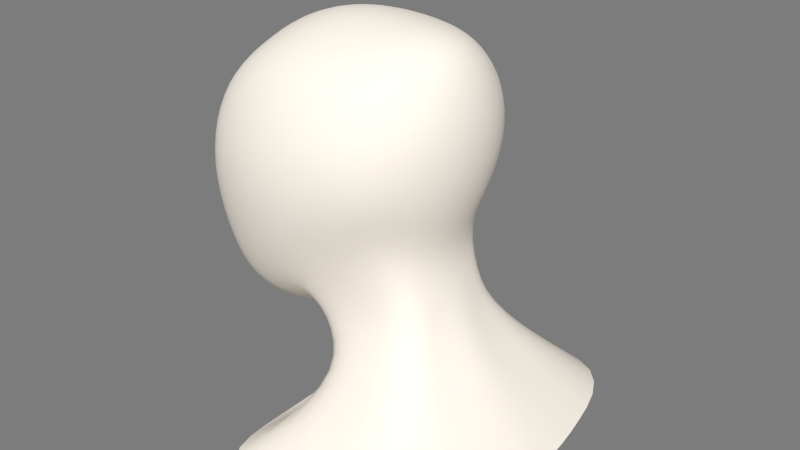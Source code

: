 # Source: Head.blend  (saved by Blender 2.71.0; exported with 4.5.12 LTS)
import bpy
from mathutils import Matrix  # noqa: F401  (used for matrix-valued properties, if any)

bpy.ops.wm.read_factory_settings(use_empty=True)
scene = bpy.context.scene
scene.name = 'Scene'

# ---- collections
col_collection_10 = bpy.data.collections.new('Collection 10'); scene.collection.children.link(col_collection_10)

# ---- materials (node trees are filled in below, after node groups)
mat_head = bpy.data.materials.new('Head')
mat_head.alpha_threshold = 0.0
mat_head.diffuse_color = (1.0, 0.9322, 0.8372, 1.0)
mat_head.roughness = 0.5
mat_head.line_color = (0.0, 0.0, 0.0, 1.0)

# ---- material node trees

# ---- world
world_world = bpy.data.worlds.new('World'); scene.world = world_world
world_world.color = (0.2016, 0.2016, 0.2016)
world_world.use_sun_shadow = False
world_world.sun_shadow_jitter_overblur = 0.0
world_world.cycles.sampling_method = 'MANUAL'
world_world.cycles.sample_map_resolution = 256

# ---- meshes
me_head = bpy.data.meshes.new('Head')
me_head.from_pydata([(1.067, -0.7538, 0.7191), (1.109, -0.6367, 0.7527), (1.002, -0.7245, 0.8261), (1.012, -0.8548, 0.6908), (1.123, -0.7828, 0.598), (1.17, -0.6599, 0.6311), (1.039, -0.614, 0.8618), (0.9577, -0.8167, 0.7934), (1.062, -0.8908, 0.5704), (0.7865, -0.1758, -1.716), (0.9149, -0.1767, -1.585), (0.7876, -0.2939, -1.747), (0.6525, -0.1749, -1.83), (0.7782, -0.06608, -1.703), (0.9079, -0.06052, -1.568), (0.9145, -0.2958, -1.616), (0.6537, -0.2946, -1.862), (0.6452, -0.06538, -1.816), (0.2555, -0.1726, -2.057), (0.3852, -0.1732, -2.001), (0.2557, -0.2992, -2.094), (0.1273, -0.1723, -2.091), (0.2531, -0.05683, -2.037), (0.3814, -0.05899, -1.983), (0.3856, -0.298, -2.037), (0.1274, -0.3, -2.128), (0.1262, -0.05546, -2.07), (0.7686, -0.6512, -1.801), (0.8846, -0.6468, -1.676), (0.7625, -0.7563, -1.774), (0.6417, -0.6595, -1.911), (0.7764, -0.5361, -1.8), (0.898, -0.5351, -1.67), (0.8692, -0.7443, -1.662), (0.64, -0.7687, -1.878), (0.6461, -0.5416, -1.915), (0.2532, -0.6822, -2.135), (0.3811, -0.6764, -2.08), (0.2538, -0.7969, -2.095), (0.1264, -0.6858, -2.169), (0.2538, -0.5589, -2.145), (0.3823, -0.5544, -2.089), (0.3815, -0.7898, -2.041), (0.1267, -0.8013, -2.128), (0.1266, -0.5617, -2.18), (0.7164, 0.8725, 1.238), (0.6946, 0.9949, 1.21), (0.608, 0.8985, 1.287), (0.7434, 0.7383, 1.254), (0.8156, 0.8517, 1.182), (0.7875, 0.9627, 1.161), (0.59, 1.03, 1.255), (0.6312, 0.7562, 1.305), (0.8471, 0.7256, 1.195), (0.8065, 0.3119, 1.262), (0.7913, 0.4546, 1.265), (0.6871, 0.3164, 1.32), (0.8159, 0.171, 1.255), (0.9169, 0.31, 1.195), (0.9002, 0.4509, 1.2), (0.6734, 0.4618, 1.32), (0.6956, 0.1741, 1.315), (0.9271, 0.1697, 1.185), (0.2507, 0.9559, 1.391), (0.2426, 1.104, 1.354), (0.1259, 0.9634, 1.409), (0.261, 0.7981, 1.414), (0.3734, 0.9428, 1.364), (0.3615, 1.087, 1.328), (0.1218, 1.113, 1.371), (0.1311, 0.8039, 1.433), (0.3885, 0.7884, 1.386), (1.127, -0.6978, -1.229), (1.164, -0.5801, -1.205), (1.176, -0.7288, -1.058), (1.076, -0.8019, -1.258), (1.064, -0.6702, -1.39), (1.093, -0.5572, -1.371), (1.22, -0.6065, -1.032), (1.117, -0.8381, -1.091), (1.024, -0.7668, -1.406), (1.267, -0.81, -0.5145), (1.323, -0.6774, -0.4858), (1.279, -0.8274, -0.3339), (1.196, -0.9295, -0.5482), (1.246, -0.7871, -0.6971), (1.298, -0.6572, -0.6696), (1.336, -0.6929, -0.304), (1.206, -0.9488, -0.3675), (1.177, -0.9038, -0.7307), (1.245, -0.8378, 0.1707), (1.3, -0.7039, 0.2032), (1.212, -0.8266, 0.3224), (1.174, -0.9581, 0.1392), (1.268, -0.8418, 0.0103), (1.325, -0.7066, 0.04221), (1.265, -0.6951, 0.3553), (1.144, -0.9441, 0.2922), (1.195, -0.9637, -0.02224), (1.068, 0.8842, -0.6167), (1.005, 0.9974, -0.5711), (1.129, 0.911, -0.4639), (1.118, 0.7613, -0.6754), (1.002, 0.8652, -0.7714), (0.9451, 0.9754, -0.7226), (1.061, 1.028, -0.4218), (1.183, 0.7841, -0.5181), (1.048, 0.7454, -0.8338), (1.209, 0.3511, -0.8812), (1.188, 0.4926, -0.8111), (1.283, 0.3592, -0.7115), (1.221, 0.2086, -0.9503), (1.128, 0.3477, -1.051), (1.111, 0.4846, -0.9763), (1.259, 0.506, -0.6455), (1.299, 0.2113, -0.7757), (1.133, 0.2094, -1.129), (1.222, -0.1998, -1.109), (1.227, -0.06791, -1.066), (1.294, -0.2123, -0.9347), (1.209, -0.3284, -1.148), (1.135, -0.1884, -1.279), (1.135, -0.05996, -1.243), (1.304, -0.07552, -0.8886), (1.276, -0.3458, -0.974), (1.127, -0.3132, -1.315), (1.428, 0.3744, -0.2116), (1.399, 0.5341, -0.161), (1.445, 0.3744, -0.04996), (1.445, 0.2132, -0.2618), (1.395, 0.3724, -0.376), (1.367, 0.5288, -0.3195), (1.415, 0.5364, -0.005479), (1.463, 0.2108, -0.09446), (1.412, 0.2146, -0.4317), (1.429, -0.2492, -0.3917), (1.445, -0.09996, -0.3527), (1.446, -0.2586, -0.2115), (1.402, -0.3947, -0.4266), (1.397, -0.2378, -0.5739), (1.413, -0.09173, -0.5318), (1.463, -0.1071, -0.1759), (1.418, -0.4063, -0.2444), (1.373, -0.3802, -0.6108), (1.403, 0.3689, 0.4121), (1.374, 0.5307, 0.4411), (1.362, 0.3641, 0.5543), (1.421, 0.205, 0.3814), (1.432, 0.3716, 0.2629), (1.402, 0.5347, 0.2965), (1.334, 0.5236, 0.5793), (1.38, 0.2025, 0.5271), (1.45, 0.2067, 0.2283), (1.406, -0.2675, 0.2935), (1.423, -0.1147, 0.3218), (1.366, -0.2644, 0.4457), (1.38, -0.4163, 0.2649), (1.434, -0.268, 0.1327), (1.451, -0.1146, 0.1628), (1.382, -0.1133, 0.4725), (1.341, -0.4115, 0.4179), (1.407, -0.4173, 0.1031), (1.184, 0.3322, 0.9245), (1.161, 0.4792, 0.9389), (1.106, 0.3206, 1.026), (1.198, 0.1836, 0.9066), (1.252, 0.345, 0.8116), (1.227, 0.4966, 0.8293), (1.085, 0.4636, 1.038), (1.118, 0.1763, 1.011), (1.268, 0.1914, 0.7906), (1.188, -0.2449, 0.8421), (1.2, -0.1064, 0.8652), (1.11, -0.2376, 0.9516), (1.169, -0.3793, 0.8163), (1.257, -0.2524, 0.7208), (1.27, -0.1088, 0.745), (1.12, -0.1041, 0.9738), (1.093, -0.367, 0.9261), (1.236, -0.392, 0.6944), (0.7963, -0.9874, -1.462), (0.9102, -0.9464, -1.375), (0.8177, -1.041, -1.292), (0.6691, -1.015, -1.552), (0.7765, -0.9243, -1.605), (0.8819, -0.8921, -1.513), (0.9373, -0.9947, -1.209), (0.6864, -1.073, -1.379), (0.6538, -0.9471, -1.698), (0.2675, -1.063, -1.752), (0.4013, -1.051, -1.702), (0.2745, -1.129, -1.573), (0.1337, -1.071, -1.784), (0.2611, -0.9877, -1.903), (0.3918, -0.9775, -1.852), (0.4118, -1.115, -1.524), (0.1373, -1.137, -1.603), (0.1305, -0.9941, -1.935), (0.8662, -1.165, -0.7111), (0.9949, -1.108, -0.6475), (0.8723, -1.191, -0.5105), (0.7265, -1.208, -0.7757), (0.8545, -1.13, -0.9106), (0.981, -1.076, -0.8385), (1.002, -1.131, -0.4569), (0.7316, -1.236, -0.564), (0.7168, -1.17, -0.9848), (0.2906, -1.286, -0.918), (0.4359, -1.266, -0.8827), (0.2926, -1.319, -0.68), (0.1453, -1.298, -0.9399), (0.2867, -1.241, -1.15), (0.4301, -1.223, -1.109), (0.439, -1.298, -0.6514), (0.1463, -1.332, -0.6977), (0.1434, -1.252, -1.175), (0.8495, -1.194, 0.06509), (0.9756, -1.137, 0.0857), (0.8292, -1.169, 0.2409), (0.7126, -1.237, 0.04827), (0.864, -1.207, -0.1199), (0.9926, -1.147, -0.08815), (0.9518, -1.115, 0.2509), (0.6958, -1.207, 0.2358), (0.7246, -1.252, -0.1489), (0.2852, -1.314, 0.01842), (0.4278, -1.295, 0.02516), (0.2788, -1.276, 0.233), (0.1426, -1.326, 0.01457), (0.2899, -1.334, -0.2074), (0.4349, -1.314, -0.1934), (0.418, -1.259, 0.2329), (0.1394, -1.287, 0.2335), (0.145, -1.347, -0.2159), (0.7453, -1.018, 0.6961), (0.8515, -0.9862, 0.6792), (0.7215, -0.9465, 0.8157), (0.6279, -1.037, 0.719), (0.7744, -1.08, 0.5586), (0.8872, -1.039, 0.5504), (0.8192, -0.9256, 0.7881), (0.61, -0.9574, 0.8466), (0.651, -1.106, 0.5732), (0.2534, -1.069, 0.7787), (0.3793, -1.06, 0.7631), (0.2472, -0.9768, 0.921), (0.1269, -1.075, 0.7887), (0.2618, -1.151, 0.6155), (0.3922, -1.139, 0.6042), (0.3696, -0.9705, 0.9018), (0.1238, -0.9814, 0.9333), (0.131, -1.159, 0.623), (0.2471, 1.428, 1.128), (0.3693, 1.402, 1.107), (0.2562, 1.496, 1.016), (0.1239, 1.442, 1.142), (0.2407, 1.342, 1.224), (0.3593, 1.319, 1.201), (0.383, 1.469, 0.9976), (0.1283, 1.512, 1.028), (0.1207, 1.355, 1.239), (0.2823, 1.623, 0.6089), (0.4221, 1.591, 0.6004), (0.2879, 1.642, 0.4583), (0.1414, 1.642, 0.6146), (0.2749, 1.592, 0.7538), (0.4111, 1.562, 0.7415), (0.4303, 1.609, 0.4537), (0.1442, 1.661, 0.4614), (0.1377, 1.61, 0.7619), (0.2894, 1.623, -0.005818), (0.4323, 1.591, 0.0001554), (0.2841, 1.592, -0.1619), (0.145, 1.642, -0.009548), (0.2917, 1.642, 0.1496), (0.4358, 1.609, 0.1524), (0.4244, 1.562, -0.1531), (0.1424, 1.61, -0.1674), (0.1462, 1.661, 0.1479), (0.731, 1.264, -0.5521), (0.8362, 1.188, -0.5397), (0.6882, 1.23, -0.7025), (0.6166, 1.328, -0.574), (0.7704, 1.308, -0.4035), (0.8814, 1.227, -0.3926), (0.7872, 1.159, -0.6891), (0.5804, 1.289, -0.7262), (0.6499, 1.375, -0.423), (0.2505, 1.441, -0.633), (0.3744, 1.415, -0.6182), (0.2355, 1.394, -0.7899), (0.1255, 1.456, -0.6422), (0.2642, 1.496, -0.4757), (0.3948, 1.469, -0.4625), (0.352, 1.37, -0.7739), (0.118, 1.407, -0.7999), (0.1324, 1.512, -0.484), (0.8214, 1.104, -1.856), (0.7747, 1.055, -1.695), (0.8472, 0.9667, -1.923), (0.9149, 1.159, -2.033), (0.7848, 1.229, -1.803), (0.7386, 1.176, -1.642), (0.8007, 0.9228, -1.763), (0.9408, 1.012, -2.097), (0.8767, 1.293, -1.982), (0.5756, -0.04014, -3.191), (0.4543, 0.002802, -3.177), (0.573, -0.124, -3.223), (0.694, -0.002493, -3.17), (0.5661, 0.09342, -3.128), (0.3675, -0.1113, -3.22), (0.7716, -0.1155, -3.215), (0.361, 2.199, -2.725), (0.3029, 2.003, -2.476), (0.5454, 2.159, -2.717), (0.4259, 2.415, -2.989), (0.1797, 2.227, -2.731), (0.1511, 2.031, -2.484), (0.4563, 1.963, -2.464), (0.6451, 2.377, -2.985), (0.2117, 2.44, -2.992), (1.22, 0.06711, -3.045), (1.024, 0.1836, -2.931), (1.041, 0.0483, -3.093), (1.431, -0.07039, -3.154), (1.372, 0.109, -2.995), (1.155, 0.2168, -2.859), (0.8642, 0.1724, -3.004), (1.208, -0.0907, -3.178), (1.614, -0.02108, -3.128), (1.118, 1.994, -2.679), (0.9224, 1.811, -2.41), (1.285, 1.903, -2.672), (1.337, 2.197, -2.965), (0.9298, 2.06, -2.691), (0.7706, 1.869, -2.428), (1.058, 1.734, -2.4), (1.54, 2.092, -2.961), (1.108, 2.272, -2.972), (0.7328, -0.6801, 1.055), (0.7551, -0.5747, 1.103), (0.621, -0.6765, 1.106), (0.7153, -0.7771, 0.9935), (0.835, -0.6868, 0.9929), (0.8612, -0.5821, 1.037), (0.6403, -0.5711, 1.158), (0.6066, -0.7762, 1.039), (0.8112, -0.7775, 0.9418), (0.2549, -0.6768, 1.213), (0.2639, -0.57, 1.273), (0.1279, -0.678, 1.23), (0.248, -0.7796, 1.137), (0.3801, -0.6756, 1.185), (0.3931, -0.5696, 1.243), (0.1325, -0.5705, 1.292), (0.1244, -0.7818, 1.153), (0.37, -0.7773, 1.112), (0.8088, -0.2247, 1.204), (0.8169, -0.09807, 1.226), (0.6888, -0.2229, 1.265), (0.7956, -0.3462, 1.176), (0.9198, -0.2274, 1.132), (0.9284, -0.09996, 1.154), (0.6963, -0.09618, 1.287), (0.6766, -0.3443, 1.236), (0.9056, -0.3501, 1.106), (0.2866, 0.3307, 1.445), (0.2801, 0.4818, 1.44), (0.1441, 0.3334, 1.467), (0.2907, 0.1849, 1.444), (0.4257, 0.3268, 1.412), (0.4163, 0.4767, 1.408), (0.1408, 0.485, 1.46), (0.1463, 0.1871, 1.467), (0.4316, 0.1817, 1.41), (1.244, 0.9724, -0.02829), (1.167, 1.099, 0.002172), (1.257, 0.9803, 0.1093), (1.308, 0.8354, -0.06717), (1.219, 0.9586, -0.1693), (1.144, 1.083, -0.135), (1.179, 1.109, 0.136), (1.322, 0.8416, 0.07586), (1.28, 0.8241, -0.2135), (1.222, 0.9721, 0.5058), (1.146, 1.099, 0.5211), (1.189, 0.958, 0.6294), (1.284, 0.8345, 0.4882), (1.245, 0.9802, 0.3769), (1.168, 1.109, 0.3959), (1.116, 1.083, 0.6412), (1.248, 0.8227, 0.6166), (1.309, 0.8412, 0.3541), (1.043, 0.8803, 0.9525), (0.9837, 0.9933, 0.9547), (0.9785, 0.8557, 1.04), (1.091, 0.7557, 0.9516), (1.099, 0.9095, 0.8541), (1.034, 1.027, 0.8602), (0.9301, 0.9621, 1.035), (1.021, 0.7346, 1.044), (1.152, 0.781, 0.8494), (0.7198, 1.253, 1.016), (0.822, 1.18, 0.9863), (0.7495, 1.307, 0.9178), (0.6078, 1.315, 1.049), (0.6961, 1.185, 1.1), (0.7905, 1.125, 1.065), (0.8581, 1.227, 0.8918), (0.6317, 1.375, 0.9462), (0.5897, 1.24, 1.137), (0.827, 1.407, 0.5639), (0.9479, 1.317, 0.5498), (0.8419, 1.422, 0.4336), (0.6966, 1.483, 0.5774), (0.8061, 1.384, 0.6891), (0.924, 1.296, 0.6708), (0.9648, 1.33, 0.4238), (0.7095, 1.499, 0.4415), (0.6789, 1.457, 0.708), (0.8434, 1.407, 0.02618), (0.9656, 1.317, 0.02869), (0.8278, 1.384, -0.1142), (0.7114, 1.483, 0.0181), (0.8507, 1.422, 0.1641), (0.9743, 1.33, 0.1627), (0.9475, 1.296, -0.1083), (0.6984, 1.457, -0.1268), (0.7174, 1.499, 0.161), (1.55, 1.4, -2.716), (1.282, 1.307, -2.462), (1.573, 1.174, -2.749), (1.85, 1.5, -2.984), (1.502, 1.605, -2.69), (1.238, 1.481, -2.425), (1.307, 1.116, -2.509), (1.871, 1.235, -3.001), (1.798, 1.741, -2.971), (1.585, 0.5046, -2.861), (1.33, 0.5497, -2.669), (1.554, 0.3259, -2.902), (1.87, 0.4467, -3.059), (1.59, 0.7138, -2.822), (1.332, 0.7265, -2.614), (1.307, 0.3989, -2.727), (1.831, 0.2358, -3.08), (1.88, 0.6931, -3.039), (0.2298, 0.1719, -2.234), (0.2383, 0.1161, -2.124), (0.115, 0.1754, -2.269), (0.227, 0.214, -2.366), (0.3442, 0.1673, -2.182), (0.3586, 0.1119, -2.072), (0.1189, 0.1188, -2.156), (0.1145, 0.2193, -2.413), (0.3357, 0.2093, -2.314), (0.1933, 1.384, -1.255), (0.2056, 1.363, -1.101), (0.2893, 1.365, -1.238), (0.1847, 1.422, -1.409), (0.09674, 1.395, -1.266), (0.103, 1.374, -1.112), (0.3077, 1.343, -1.084), (0.2767, 1.403, -1.391), (0.09245, 1.434, -1.42), (0.6861, 0.1548, -1.926), (0.7242, 0.1, -1.807), (0.5755, 0.1543, -2.026), (0.6556, 0.1983, -2.067), (0.7832, 0.1721, -1.818), (0.8366, 0.1161, -1.684), (0.6038, 0.09955, -1.912), (0.5526, 0.1974, -2.164), (0.7442, 0.2162, -1.965), (0.5694, 1.258, -1.159), (0.6039, 1.226, -1.007), (0.6514, 1.199, -1.145), (0.5455, 1.303, -1.313), (0.4793, 1.304, -1.185), (0.5087, 1.276, -1.032), (0.6909, 1.163, -0.992), (0.624, 1.247, -1.298), (0.459, 1.346, -1.339), (0.8201, 0.9148, -1.235), (0.8735, 0.8799, -1.081), (0.8526, 0.7925, -1.303), (0.7819, 0.9598, -1.389), (0.7774, 1.026, -1.182), (0.8263, 0.9891, -1.029), (0.9099, 0.7604, -1.148), (0.8112, 0.8338, -1.457), (0.7428, 1.074, -1.335), (0.9041, 0.4092, -1.534), (0.9693, 0.3768, -1.378), (0.8934, 0.2998, -1.619), (0.8569, 0.4461, -1.689), (0.8966, 0.5333, -1.455), (0.9595, 0.5044, -1.298), (0.9615, 0.2566, -1.464), (0.8456, 0.3399, -1.773), (0.8506, 0.5697, -1.609), (0.1978, 1.608, -1.876), (0.1854, 1.533, -1.715), (0.2962, 1.578, -1.859), (0.2204, 1.706, -2.051), (0.09901, 1.629, -1.887), (0.0928, 1.55, -1.726), (0.2776, 1.508, -1.698), (0.3304, 1.671, -2.035), (0.1103, 1.731, -2.062), (0.6856, 0.297, -2.522), (0.6494, 0.2723, -2.372), (0.5832, 0.293, -2.611), (0.753, 0.299, -2.669), (0.7734, 0.3177, -2.424), (0.733, 0.2917, -2.272), (0.5538, 0.269, -2.463), (0.6287, 0.2963, -2.761), (0.8529, 0.3212, -2.573), (0.5826, 1.467, -1.781), (0.5464, 1.406, -1.619), (0.6651, 1.411, -1.767), (0.6525, 1.548, -1.961), (0.4908, 1.509, -1.807), (0.4601, 1.447, -1.645), (0.6241, 1.352, -1.604), (0.7451, 1.488, -1.947), (0.5491, 1.593, -1.986), (0.8861, 0.5562, -2.152), (0.8409, 0.5239, -1.995), (0.8742, 0.4467, -2.235), (0.9774, 0.5755, -2.314), (0.8811, 0.6847, -2.073), (0.8354, 0.6493, -1.916), (0.8299, 0.4169, -2.08), (0.9634, 0.4593, -2.393), (0.9734, 0.712, -2.239), (0.2871, -0.2184, 1.395), (0.2909, -0.08983, 1.42), (0.1444, -0.2173, 1.417), (0.281, -0.3412, 1.362), (0.4265, -0.2199, 1.361), (0.4319, -0.09193, 1.385), (0.1463, -0.08827, 1.442), (0.1413, -0.3406, 1.384), (0.4179, -0.3421, 1.329), (0.1659, 0.2926, -2.926), (0.2059, 0.3002, -2.886), (0.09532, 0.2876, -2.907), (0.1957, 0.2855, -2.982), (0.2891, 0.2961, -2.957), (0.1069, 0.2908, -2.823), (0.09877, 0.2731, -2.984), (0.3135, 0.2905, -2.693), (0.2854, 0.2982, -2.758), (0.3819, 0.2952, -2.699), (0.2739, 0.2748, -2.618), (0.1975, 0.2805, -2.672), (0.3857, 0.3038, -2.812), (0.3605, 0.2732, -2.579), (0.1768, 0.1322, -3.131), (0.09939, 0.09915, -3.145), (0.2303, 0.09905, -3.145), (0.1998, 0.1939, -3.098), (0.09877, 0.1788, -3.103), (0.1232, 0.008342, -3.181), (0.3053, 0.1917, -3.093), (-1.067, -0.7538, 0.7191), (-1.123, -0.7828, 0.598), (-1.012, -0.8548, 0.6908), (-1.002, -0.7245, 0.8261), (-1.109, -0.6367, 0.7527), (-1.17, -0.6599, 0.6311), (-1.062, -0.8908, 0.5704), (-0.9577, -0.8167, 0.7934), (-1.039, -0.614, 0.8618), (-0.7865, -0.1758, -1.716), (-0.7782, -0.06608, -1.703), (-0.6525, -0.1749, -1.83), (-0.7876, -0.2939, -1.747), (-0.9149, -0.1767, -1.585), (-0.9079, -0.06052, -1.568), (-0.6452, -0.06538, -1.816), (-0.6537, -0.2946, -1.862), (-0.9145, -0.2958, -1.616), (-0.2555, -0.1726, -2.057), (-0.2531, -0.05683, -2.037), (-0.1273, -0.1723, -2.091), (-0.2557, -0.2992, -2.094), (-0.3852, -0.1732, -2.001), (-0.3814, -0.05899, -1.983), (-0.1262, -0.05546, -2.07), (-0.1274, -0.3, -2.128), (-0.3856, -0.298, -2.037), (-0.7686, -0.6512, -1.801), (-0.7764, -0.5361, -1.8), (-0.6417, -0.6595, -1.911), (-0.7625, -0.7563, -1.774), (-0.8846, -0.6468, -1.676), (-0.898, -0.5351, -1.67), (-0.6461, -0.5416, -1.915), (-0.64, -0.7687, -1.878), (-0.8692, -0.7443, -1.662), (-0.2532, -0.6822, -2.135), (-0.2538, -0.5589, -2.145), (-0.1264, -0.6858, -2.169), (-0.2538, -0.7969, -2.095), (-0.3811, -0.6764, -2.08), (-0.3823, -0.5544, -2.089), (-0.1266, -0.5617, -2.18), (-0.1267, -0.8013, -2.128), (-0.3815, -0.7898, -2.041), (-0.7164, 0.8725, 1.238), (-0.8156, 0.8517, 1.182), (-0.7434, 0.7383, 1.254), (-0.608, 0.8985, 1.287), (-0.6946, 0.9949, 1.21), (-0.7875, 0.9627, 1.161), (-0.8471, 0.7256, 1.195), (-0.6312, 0.7562, 1.305), (-0.59, 1.03, 1.255), (-0.8065, 0.3119, 1.262), (-0.9169, 0.31, 1.195), (-0.8159, 0.171, 1.255), (-0.6871, 0.3164, 1.32), (-0.7913, 0.4546, 1.265), (-0.9002, 0.4509, 1.2), (-0.9271, 0.1697, 1.185), (-0.6956, 0.1741, 1.315), (-0.6734, 0.4618, 1.32), (-0.2507, 0.9559, 1.391), (-0.3734, 0.9428, 1.364), (-0.261, 0.7981, 1.414), (-0.1259, 0.9634, 1.409), (-0.2426, 1.104, 1.354), (-0.3615, 1.087, 1.328), (-0.3885, 0.7884, 1.386), (-0.1311, 0.8039, 1.433), (-0.1218, 1.113, 1.371), (-1.127, -0.6978, -1.229), (-1.064, -0.6702, -1.39), (-1.076, -0.8019, -1.258), (-1.176, -0.7288, -1.058), (-1.164, -0.5801, -1.205), (-1.093, -0.5572, -1.371), (-1.024, -0.7668, -1.406), (-1.117, -0.8381, -1.091), (-1.22, -0.6065, -1.032), (-1.267, -0.81, -0.5145), (-1.246, -0.7871, -0.6971), (-1.196, -0.9295, -0.5482), (-1.279, -0.8274, -0.3339), (-1.323, -0.6774, -0.4858), (-1.298, -0.6572, -0.6696), (-1.177, -0.9038, -0.7307), (-1.206, -0.9488, -0.3675), (-1.336, -0.6929, -0.304), (-1.245, -0.8378, 0.1707), (-1.268, -0.8418, 0.0103), (-1.174, -0.9581, 0.1392), (-1.212, -0.8266, 0.3224), (-1.3, -0.7039, 0.2032), (-1.325, -0.7066, 0.04221), (-1.195, -0.9637, -0.02224), (-1.144, -0.9441, 0.2922), (-1.265, -0.6951, 0.3553), (-1.068, 0.8842, -0.6167), (-1.002, 0.8652, -0.7714), (-1.118, 0.7613, -0.6754), (-1.129, 0.911, -0.4639), (-1.005, 0.9974, -0.5711), (-0.9451, 0.9754, -0.7226), (-1.048, 0.7454, -0.8338), (-1.183, 0.7841, -0.5181), (-1.061, 1.028, -0.4218), (-1.209, 0.3511, -0.8812), (-1.128, 0.3477, -1.051), (-1.221, 0.2086, -0.9503), (-1.283, 0.3592, -0.7115), (-1.188, 0.4926, -0.8111), (-1.111, 0.4846, -0.9763), (-1.133, 0.2094, -1.129), (-1.299, 0.2113, -0.7757), (-1.259, 0.506, -0.6455), (-1.222, -0.1998, -1.109), (-1.135, -0.1884, -1.279), (-1.209, -0.3284, -1.148), (-1.294, -0.2123, -0.9347), (-1.227, -0.06791, -1.066), (-1.135, -0.05996, -1.243), (-1.127, -0.3132, -1.315), (-1.276, -0.3458, -0.974), (-1.304, -0.07552, -0.8886), (-1.428, 0.3744, -0.2116), (-1.395, 0.3724, -0.376), (-1.445, 0.2132, -0.2618), (-1.445, 0.3744, -0.04996), (-1.399, 0.5341, -0.161), (-1.367, 0.5288, -0.3195), (-1.412, 0.2146, -0.4317), (-1.463, 0.2108, -0.09446), (-1.415, 0.5364, -0.005479), (-1.429, -0.2492, -0.3917), (-1.397, -0.2378, -0.5739), (-1.402, -0.3947, -0.4266), (-1.446, -0.2586, -0.2115), (-1.445, -0.09996, -0.3527), (-1.413, -0.09173, -0.5318), (-1.373, -0.3802, -0.6108), (-1.418, -0.4063, -0.2444), (-1.463, -0.1071, -0.1759), (-1.403, 0.3689, 0.4121), (-1.432, 0.3716, 0.2629), (-1.421, 0.205, 0.3814), (-1.362, 0.3641, 0.5543), (-1.374, 0.5307, 0.4411), (-1.402, 0.5347, 0.2965), (-1.45, 0.2067, 0.2283), (-1.38, 0.2025, 0.5271), (-1.334, 0.5236, 0.5793), (-1.406, -0.2675, 0.2935), (-1.434, -0.268, 0.1327), (-1.38, -0.4163, 0.2649), (-1.366, -0.2644, 0.4457), (-1.423, -0.1147, 0.3218), (-1.451, -0.1146, 0.1628), (-1.407, -0.4173, 0.1031), (-1.341, -0.4115, 0.4179), (-1.382, -0.1133, 0.4725), (-1.184, 0.3322, 0.9245), (-1.252, 0.345, 0.8116), (-1.198, 0.1836, 0.9066), (-1.106, 0.3206, 1.026), (-1.161, 0.4792, 0.9389), (-1.227, 0.4966, 0.8293), (-1.268, 0.1914, 0.7906), (-1.118, 0.1763, 1.011), (-1.085, 0.4636, 1.038), (-1.188, -0.2449, 0.8421), (-1.257, -0.2524, 0.7208), (-1.169, -0.3793, 0.8163), (-1.11, -0.2376, 0.9516), (-1.2, -0.1064, 0.8652), (-1.27, -0.1088, 0.745), (-1.236, -0.392, 0.6944), (-1.093, -0.367, 0.9261), (-1.12, -0.1041, 0.9738), (-0.7963, -0.9874, -1.462), (-0.7765, -0.9243, -1.605), (-0.6691, -1.015, -1.552), (-0.8177, -1.041, -1.292), (-0.9102, -0.9464, -1.375), (-0.8819, -0.8921, -1.513), (-0.6538, -0.9471, -1.698), (-0.6864, -1.073, -1.379), (-0.9373, -0.9947, -1.209), (-0.2675, -1.063, -1.752), (-0.2611, -0.9877, -1.903), (-0.1337, -1.071, -1.784), (-0.2745, -1.129, -1.573), (-0.4013, -1.051, -1.702), (-0.3918, -0.9775, -1.852), (-0.1305, -0.9941, -1.935), (-0.1373, -1.137, -1.603), (-0.4118, -1.115, -1.524), (-0.8662, -1.165, -0.7111), (-0.8545, -1.13, -0.9106), (-0.7265, -1.208, -0.7757), (-0.8723, -1.191, -0.5105), (-0.9949, -1.108, -0.6475), (-0.981, -1.076, -0.8385), (-0.7168, -1.17, -0.9848), (-0.7316, -1.236, -0.564), (-1.002, -1.131, -0.4569), (-0.2906, -1.286, -0.918), (-0.2867, -1.241, -1.15), (-0.1453, -1.298, -0.9399), (-0.2926, -1.319, -0.68), (-0.4359, -1.266, -0.8827), (-0.4301, -1.223, -1.109), (-0.1434, -1.252, -1.175), (-0.1463, -1.332, -0.6977), (-0.439, -1.298, -0.6514), (-0.8495, -1.194, 0.06509), (-0.864, -1.207, -0.1199), (-0.7126, -1.237, 0.04827), (-0.8292, -1.169, 0.2409), (-0.9756, -1.137, 0.0857), (-0.9926, -1.147, -0.08815), (-0.7246, -1.252, -0.1489), (-0.6958, -1.207, 0.2358), (-0.9518, -1.115, 0.2509), (-0.2852, -1.314, 0.01842), (-0.2899, -1.334, -0.2074), (-0.1426, -1.326, 0.01457), (-0.2788, -1.276, 0.233), (-0.4278, -1.295, 0.02516), (-0.4349, -1.314, -0.1934), (-0.145, -1.347, -0.2159), (-0.1394, -1.287, 0.2335), (-0.418, -1.259, 0.2329), (-0.7453, -1.018, 0.6961), (-0.7744, -1.08, 0.5586), (-0.6279, -1.037, 0.719), (-0.7215, -0.9465, 0.8157), (-0.8515, -0.9862, 0.6792), (-0.8872, -1.039, 0.5504), (-0.651, -1.106, 0.5732), (-0.61, -0.9574, 0.8466), (-0.8192, -0.9256, 0.7881), (-0.2534, -1.069, 0.7787), (-0.2618, -1.151, 0.6155), (-0.1269, -1.075, 0.7887), (-0.2472, -0.9768, 0.921), (-0.3793, -1.06, 0.7631), (-0.3922, -1.139, 0.6042), (-0.131, -1.159, 0.623), (-0.1238, -0.9814, 0.9333), (-0.3696, -0.9705, 0.9018), (-0.2471, 1.428, 1.128), (-0.2407, 1.342, 1.224), (-0.1239, 1.442, 1.142), (-0.2562, 1.496, 1.016), (-0.3693, 1.402, 1.107), (-0.3593, 1.319, 1.201), (-0.1207, 1.355, 1.239), (-0.1283, 1.512, 1.028), (-0.383, 1.469, 0.9976), (-0.2823, 1.623, 0.6089), (-0.2749, 1.592, 0.7538), (-0.1414, 1.642, 0.6146), (-0.2879, 1.642, 0.4583), (-0.4221, 1.591, 0.6004), (-0.4111, 1.562, 0.7415), (-0.1377, 1.61, 0.7619), (-0.1442, 1.661, 0.4614), (-0.4303, 1.609, 0.4537), (-0.2894, 1.623, -0.005818), (-0.2917, 1.642, 0.1496), (-0.145, 1.642, -0.009548), (-0.2841, 1.592, -0.1619), (-0.4323, 1.591, 0.0001554), (-0.4358, 1.609, 0.1524), (-0.1462, 1.661, 0.1479), (-0.1424, 1.61, -0.1674), (-0.4244, 1.562, -0.1531), (-0.731, 1.264, -0.5521), (-0.7704, 1.308, -0.4035), (-0.6166, 1.328, -0.574), (-0.6882, 1.23, -0.7025), (-0.8362, 1.188, -0.5397), (-0.8814, 1.227, -0.3926), (-0.6499, 1.375, -0.423), (-0.5804, 1.289, -0.7262), (-0.7872, 1.159, -0.6891), (-0.2505, 1.441, -0.633), (-0.2642, 1.496, -0.4757), (-0.1255, 1.456, -0.6422), (-0.2355, 1.394, -0.7899), (-0.3744, 1.415, -0.6182), (-0.3948, 1.469, -0.4625), (-0.1324, 1.512, -0.484), (-0.118, 1.407, -0.7999), (-0.352, 1.37, -0.7739), (-0.8214, 1.104, -1.856), (-0.7848, 1.229, -1.803), (-0.9149, 1.159, -2.033), (-0.8472, 0.9667, -1.923), (-0.7747, 1.055, -1.695), (-0.7386, 1.176, -1.642), (-0.8767, 1.293, -1.982), (-0.9408, 1.012, -2.097), (-0.8007, 0.9228, -1.763), (-0.5756, -0.04014, -3.191), (-0.694, -0.002493, -3.17), (-0.573, -0.124, -3.223), (-0.4543, 0.002802, -3.177), (-0.5661, 0.09342, -3.128), (-0.7716, -0.1155, -3.215), (-0.3675, -0.1113, -3.22), (-0.361, 2.199, -2.725), (-0.1797, 2.227, -2.731), (-0.4259, 2.415, -2.989), (-0.5454, 2.159, -2.717), (-0.3029, 2.003, -2.476), (-0.1511, 2.031, -2.484), (-0.2117, 2.44, -2.992), (-0.6451, 2.377, -2.985), (-0.4563, 1.963, -2.464), (-1.22, 0.06711, -3.045), (-1.372, 0.109, -2.995), (-1.431, -0.07039, -3.154), (-1.041, 0.0483, -3.093), (-1.024, 0.1836, -2.931), (-1.155, 0.2168, -2.859), (-1.614, -0.02108, -3.128), (-1.208, -0.0907, -3.178), (-0.8642, 0.1724, -3.004), (-1.118, 1.994, -2.679), (-0.9298, 2.06, -2.691), (-1.337, 2.197, -2.965), (-1.285, 1.903, -2.672), (-0.9224, 1.811, -2.41), (-0.7706, 1.869, -2.428), (-1.108, 2.272, -2.972), (-1.54, 2.092, -2.961), (-1.058, 1.734, -2.4), (-0.7328, -0.6801, 1.055), (-0.835, -0.6868, 0.9929), (-0.7153, -0.7771, 0.9935), (-0.621, -0.6765, 1.106), (-0.7551, -0.5747, 1.103), (-0.8612, -0.5821, 1.037), (-0.8112, -0.7775, 0.9418), (-0.6066, -0.7762, 1.039), (-0.6403, -0.5711, 1.158), (-0.2549, -0.6768, 1.213), (-0.3801, -0.6756, 1.185), (-0.248, -0.7796, 1.137), (-0.1279, -0.678, 1.23), (-0.2639, -0.57, 1.273), (-0.3931, -0.5696, 1.243), (-0.37, -0.7773, 1.112), (-0.1244, -0.7818, 1.153), (-0.1325, -0.5705, 1.292), (-0.8088, -0.2247, 1.204), (-0.9198, -0.2274, 1.132), (-0.7956, -0.3462, 1.176), (-0.6888, -0.2229, 1.265), (-0.8169, -0.09807, 1.226), (-0.9284, -0.09996, 1.154), (-0.9056, -0.3501, 1.106), (-0.6766, -0.3443, 1.236), (-0.6963, -0.09618, 1.287), (-0.2866, 0.3307, 1.445), (-0.4257, 0.3268, 1.412), (-0.2907, 0.1849, 1.444), (-0.1441, 0.3334, 1.467), (-0.2801, 0.4818, 1.44), (-0.4163, 0.4767, 1.408), (-0.4316, 0.1817, 1.41), (-0.1463, 0.1871, 1.467), (-0.1408, 0.485, 1.46), (-1.244, 0.9724, -0.02829), (-1.219, 0.9586, -0.1693), (-1.308, 0.8354, -0.06717), (-1.257, 0.9803, 0.1093), (-1.167, 1.099, 0.002172), (-1.144, 1.083, -0.135), (-1.28, 0.8241, -0.2135), (-1.322, 0.8416, 0.07586), (-1.179, 1.109, 0.136), (-1.222, 0.9721, 0.5058), (-1.245, 0.9802, 0.3769), (-1.284, 0.8345, 0.4882), (-1.189, 0.958, 0.6294), (-1.146, 1.099, 0.5211), (-1.168, 1.109, 0.3959), (-1.309, 0.8412, 0.3541), (-1.248, 0.8227, 0.6166), (-1.116, 1.083, 0.6412), (-1.043, 0.8803, 0.9525), (-1.099, 0.9095, 0.8541), (-1.091, 0.7557, 0.9516), (-0.9785, 0.8557, 1.04), (-0.9837, 0.9933, 0.9547), (-1.034, 1.027, 0.8602), (-1.152, 0.781, 0.8494), (-1.021, 0.7346, 1.044), (-0.9301, 0.9621, 1.035), (-0.7198, 1.253, 1.016), (-0.6961, 1.185, 1.1), (-0.6078, 1.315, 1.049), (-0.7495, 1.307, 0.9178), (-0.822, 1.18, 0.9863), (-0.7905, 1.125, 1.065), (-0.5897, 1.24, 1.137), (-0.6317, 1.375, 0.9462), (-0.8581, 1.227, 0.8918), (-0.827, 1.407, 0.5639), (-0.8061, 1.384, 0.6891), (-0.6966, 1.483, 0.5774), (-0.8419, 1.422, 0.4336), (-0.9479, 1.317, 0.5498), (-0.924, 1.296, 0.6708), (-0.6789, 1.457, 0.708), (-0.7095, 1.499, 0.4415), (-0.9648, 1.33, 0.4238), (-0.8434, 1.407, 0.02618), (-0.8507, 1.422, 0.1641), (-0.7114, 1.483, 0.0181), (-0.8278, 1.384, -0.1142), (-0.9656, 1.317, 0.02869), (-0.9743, 1.33, 0.1627), (-0.7174, 1.499, 0.161), (-0.6984, 1.457, -0.1268), (-0.9475, 1.296, -0.1083), (-1.55, 1.4, -2.716), (-1.502, 1.605, -2.69), (-1.85, 1.5, -2.984), (-1.573, 1.174, -2.749), (-1.282, 1.307, -2.462), (-1.238, 1.481, -2.425), (-1.798, 1.741, -2.971), (-1.871, 1.235, -3.001), (-1.307, 1.116, -2.509), (-1.585, 0.5046, -2.861), (-1.59, 0.7138, -2.822), (-1.87, 0.4467, -3.059), (-1.554, 0.3259, -2.902), (-1.33, 0.5497, -2.669), (-1.332, 0.7265, -2.614), (-1.88, 0.6931, -3.039), (-1.831, 0.2358, -3.08), (-1.307, 0.3989, -2.727), (-0.2298, 0.1719, -2.234), (-0.3442, 0.1673, -2.182), (-0.227, 0.214, -2.366), (-0.115, 0.1754, -2.269), (-0.2383, 0.1161, -2.124), (-0.3586, 0.1119, -2.072), (-0.3357, 0.2093, -2.314), (-0.1145, 0.2193, -2.413), (-0.1189, 0.1188, -2.156), (-0.1933, 1.384, -1.255), (-0.09674, 1.395, -1.266), (-0.1847, 1.422, -1.409), (-0.2893, 1.365, -1.238), (-0.2056, 1.363, -1.101), (-0.103, 1.374, -1.112), (-0.09245, 1.434, -1.42), (-0.2767, 1.403, -1.391), (-0.3077, 1.343, -1.084), (-0.6861, 0.1548, -1.926), (-0.7832, 0.1721, -1.818), (-0.6556, 0.1983, -2.067), (-0.5755, 0.1543, -2.026), (-0.7242, 0.1, -1.807), (-0.8366, 0.1161, -1.684), (-0.7442, 0.2162, -1.965), (-0.5526, 0.1974, -2.164), (-0.6038, 0.09955, -1.912), (-0.5694, 1.258, -1.159), (-0.4793, 1.304, -1.185), (-0.5455, 1.303, -1.313), (-0.6514, 1.199, -1.145), (-0.6039, 1.226, -1.007), (-0.5087, 1.276, -1.032), (-0.459, 1.346, -1.339), (-0.624, 1.247, -1.298), (-0.6909, 1.163, -0.992), (-0.8201, 0.9148, -1.235), (-0.7774, 1.026, -1.182), (-0.7819, 0.9598, -1.389), (-0.8526, 0.7925, -1.303), (-0.8735, 0.8799, -1.081), (-0.8263, 0.9891, -1.029), (-0.7428, 1.074, -1.335), (-0.8112, 0.8338, -1.457), (-0.9099, 0.7604, -1.148), (-0.9041, 0.4092, -1.534), (-0.8966, 0.5333, -1.455), (-0.8569, 0.4461, -1.689), (-0.8934, 0.2998, -1.619), (-0.9693, 0.3768, -1.378), (-0.9595, 0.5044, -1.298), (-0.8506, 0.5697, -1.609), (-0.8456, 0.3399, -1.773), (-0.9615, 0.2566, -1.464), (-0.1978, 1.608, -1.876), (-0.09901, 1.629, -1.887), (-0.2204, 1.706, -2.051), (-0.2962, 1.578, -1.859), (-0.1854, 1.533, -1.715), (-0.0928, 1.55, -1.726), (-0.1103, 1.731, -2.062), (-0.3304, 1.671, -2.035), (-0.2776, 1.508, -1.698), (-0.6856, 0.297, -2.522), (-0.7734, 0.3177, -2.424), (-0.753, 0.299, -2.669), (-0.5832, 0.293, -2.611), (-0.6494, 0.2723, -2.372), (-0.733, 0.2917, -2.272), (-0.8529, 0.3212, -2.573), (-0.6287, 0.2963, -2.761), (-0.5538, 0.269, -2.463), (-0.5826, 1.467, -1.781), (-0.4908, 1.509, -1.807), (-0.6525, 1.548, -1.961), (-0.6651, 1.411, -1.767), (-0.5464, 1.406, -1.619), (-0.4601, 1.447, -1.645), (-0.5491, 1.593, -1.986), (-0.7451, 1.488, -1.947), (-0.6241, 1.352, -1.604), (-0.8861, 0.5562, -2.152), (-0.8811, 0.6847, -2.073), (-0.9774, 0.5755, -2.314), (-0.8742, 0.4467, -2.235), (-0.8409, 0.5239, -1.995), (-0.8354, 0.6493, -1.916), (-0.9734, 0.712, -2.239), (-0.9634, 0.4593, -2.393), (-0.8299, 0.4169, -2.08), (-0.2871, -0.2184, 1.395), (-0.4265, -0.2199, 1.361), (-0.281, -0.3412, 1.362), (-0.1444, -0.2173, 1.417), (-0.2909, -0.08983, 1.42), (-0.4319, -0.09193, 1.385), (-0.4179, -0.3421, 1.329), (-0.1413, -0.3406, 1.384), (-0.1463, -0.08827, 1.442), (-0.1659, 0.2926, -2.926), (-0.1957, 0.2855, -2.982), (-0.09532, 0.2876, -2.907), (-0.2059, 0.3002, -2.886), (-0.2891, 0.2961, -2.957), (-0.09877, 0.2731, -2.984), (-0.1069, 0.2908, -2.823), (-0.3135, 0.2905, -2.693), (-0.2739, 0.2748, -2.618), (-0.3819, 0.2952, -2.699), (-0.2854, 0.2982, -2.758), (-0.1975, 0.2805, -2.672), (-0.3605, 0.2732, -2.579), (-0.3857, 0.3038, -2.812), (-0.1768, 0.1322, -3.131), (-0.1998, 0.1939, -3.098), (-0.2303, 0.09905, -3.145), (-0.09939, 0.09915, -3.145), (-0.09877, 0.1788, -3.103), (-0.3053, 0.1917, -3.093), (-0.1232, 0.008342, -3.181), (1.005, -0.5412, -1.527), (0.9849, -0.6513, -1.539), (0.9574, -0.744, -1.539), (0.9848, -0.9782, 0.5529), (0.942, -0.9341, 0.6751), (0.8992, -0.8854, 0.7764), (0.9564, -0.5947, 0.9569), (0.9254, -0.7004, 0.9179), (0.8925, -0.7873, 0.8773), (0.977, 0.7429, -0.992), (0.9362, 0.8613, -0.9267), (0.884, 0.9699, -0.8755), (1.044, 0.2224, -1.303), (1.046, 0.3544, -1.218), (1.033, 0.4868, -1.139), (1.029, -0.3017, -1.471), (1.033, -0.1801, -1.438), (1.029, -0.05604, -1.413), (0.5436, 1.269, -0.8791), (0.6449, 1.214, -0.8542), (0.7377, 1.147, -0.8401), (0.1103, 1.377, -0.9566), (0.2202, 1.364, -0.946), (0.3293, 1.343, -0.9292), (0.9796, 1.134, -0.3966), (0.9288, 1.099, -0.5436), (0.874, 1.074, -0.6933), (0.6432, -0.8658, -1.809), (0.7634, -0.8484, -1.712), (0.8642, -0.8264, -1.612), (0.128, -0.9051, -2.052), (0.2562, -0.8998, -2.019), (0.3847, -0.8912, -1.967), (1.039, -0.9287, -1.139), (1.005, -0.8866, -1.303), (0.9659, -0.8424, -1.441), (1.115, -1.052, -0.4076), (1.107, -1.031, -0.5911), (1.09, -1.002, -0.7759), (1.059, -1.042, 0.2674), (1.086, -1.06, 0.1103), (1.105, -1.067, -0.05514), (0.9403, 0.7228, 1.125), (0.9036, 0.8435, 1.116), (0.8667, 0.9473, 1.103), (1.028, 0.1712, 1.104), (1.017, 0.3123, 1.117), (0.9988, 0.4531, 1.125), (1.005, -0.3567, 1.023), (1.021, -0.2315, 1.049), (1.03, -0.1019, 1.07), (0.5822, 1.146, 1.206), (0.6854, 1.101, 1.165), (0.7751, 1.055, 1.124), (0.1197, 1.246, 1.316), (0.2386, 1.235, 1.3), (0.3558, 1.215, 1.276), (0.6015, -0.8699, 0.9541), (0.7093, -0.8659, 0.9155), (0.8018, -0.8563, 0.876), (0.1227, -0.8827, 1.055), (0.2448, -0.8794, 1.041), (0.3657, -0.8754, 1.019), (0.0, 1.438, -1.424), (0.0, 1.399, -1.27), (0.0, 1.378, -1.116), (0.6296, 0.02802, -1.838), (0.7587, 0.02827, -1.727), (0.8847, 0.04105, -1.592), (0.1236, 0.0438, -2.085), (0.2477, 0.0416, -2.053), (0.373, 0.03814, -2.0), (0.6509, -0.4188, -1.896), (0.7835, -0.4155, -1.78), (0.9084, -0.4158, -1.649), (0.127, -0.432, -2.164), (0.2548, -0.4301, -2.129), (0.3842, -0.4272, -2.072), (0.7028, 0.1526, -3.071), (0.8589, 0.03196, -3.136), (0.9784, -0.0998, -3.199), (0.518, -0.2964, -1.96), (0.5172, -0.1739, -1.925), (0.5119, -0.06187, -1.909), (0.0, -0.3003, -2.14), (0.0, -0.1722, -2.102), (0.0, -0.05497, -2.081), (0.5101, -0.7803, -1.969), (0.5104, -0.6687, -2.005), (0.5129, -0.5486, -2.011), (0.0, -0.8029, -2.14), (0.0, -0.6871, -2.181), (0.0, -0.5627, -2.192), (0.5123, 0.7745, 1.349), (0.4929, 0.9238, 1.328), (0.4777, 1.063, 1.295), (0.5672, 0.178, 1.366), (0.5597, 0.3219, 1.37), (0.5479, 0.47, 1.368), (0.0, 0.8057, 1.44), (9.313e-10, 0.9658, 1.415), (0.0, 1.116, 1.377), (0.6547, 0.6088, 1.315), (0.7702, 0.5973, 1.262), (0.877, 0.5902, 1.2), (0.6987, 0.03612, 1.304), (0.8193, 0.03378, 1.243), (0.9309, 0.03235, 1.171), (0.1364, 0.642, 1.449), (0.2715, 0.6377, 1.429), (0.4038, 0.6308, 1.399), (1.264, -0.6332, -0.8525), (1.215, -0.7597, -0.879), (1.151, -0.873, -0.9124), (1.238, 0.8072, -0.3637), (1.18, 0.9383, -0.3143), (1.109, 1.059, -0.2761), (1.363, 0.2143, -0.6034), (1.347, 0.3676, -0.5428), (1.321, 0.5197, -0.481), (1.331, -0.3636, -0.7942), (1.352, -0.2252, -0.7557), (1.365, -0.08329, -0.7111), (1.337, -0.703, -0.127), (1.279, -0.8383, -0.1581), (1.207, -0.9606, -0.1914), (1.465, 0.2083, 0.06923), (1.446, 0.3732, 0.1084), (1.416, 0.5363, 0.147), (1.42, -0.4141, -0.0669), (1.448, -0.2652, -0.03594), (1.465, -0.1123, -0.003417), (1.221, -0.6804, 0.4981), (1.171, -0.8082, 0.4651), (1.107, -0.9216, 0.4362), (1.328, 0.1982, 0.664), (1.311, 0.3564, 0.688), (1.285, 0.5125, 0.7093), (1.293, -0.4033, 0.5612), (1.316, -0.2592, 0.5884), (1.33, -0.1111, 0.6139), (1.226, 0.6486, -0.5802), (1.157, 0.6302, -0.7419), (1.083, 0.6178, -0.9041), (1.305, 0.06537, -0.8356), (1.227, 0.06796, -1.013), (1.134, 0.07251, -1.197), (1.252, -0.4769, -1.006), (1.19, -0.4548, -1.18), (1.113, -0.4357, -1.347), (1.374, 0.6933, 0.03709), (1.359, 0.6889, -0.1122), (1.329, 0.6805, -0.2646), (1.469, 0.04911, -0.1371), (1.451, 0.0539, -0.3095), (1.417, 0.0588, -0.4844), (1.382, -0.5508, -0.275), (1.367, -0.5371, -0.4579), (1.34, -0.5197, -0.6427), (1.296, 0.6776, 0.6006), (1.334, 0.6871, 0.4671), (1.361, 0.6924, 0.3274), (1.387, 0.0422, 0.4993), (1.428, 0.04266, 0.3508), (1.457, 0.04344, 0.1944), (1.307, -0.555, 0.3881), (1.344, -0.5616, 0.2351), (1.37, -0.5633, 0.07323), (1.057, 0.6026, 1.044), (1.13, 0.6214, 0.9483), (1.194, 0.643, 0.8424), (1.123, 0.03379, 0.9934), (1.203, 0.03631, 0.8864), (1.274, 0.03905, 0.768), (1.069, -0.4924, 0.8965), (1.143, -0.5098, 0.7868), (1.206, -0.5277, 0.6648), (0.7032, -1.124, -1.187), (0.838, -1.088, -1.106), (0.9614, -1.038, -1.027), (0.1406, -1.197, -1.398), (0.2813, -1.187, -1.37), (0.4219, -1.171, -1.324), (0.7312, -1.252, -0.3537), (0.8719, -1.206, -0.3123), (1.002, -1.145, -0.2694), (0.1463, -1.35, -0.4544), (0.2925, -1.336, -0.4413), (0.4388, -1.315, -0.4199), (0.6751, -1.164, 0.4114), (0.8039, -1.131, 0.406), (0.9221, -1.083, 0.4062), (0.1355, -1.231, 0.4374), (0.2708, -1.222, 0.4331), (0.406, -1.207, 0.4269), (0.5491, -1.096, -1.459), (0.5351, -1.035, -1.635), (0.5227, -0.9639, -1.783), (0.0, -1.141, -1.613), (-9.313e-10, -1.073, -1.795), (0.0, -0.9963, -1.946), (0.5853, -1.27, -0.6125), (0.5812, -1.24, -0.835), (0.5734, -1.199, -1.053), (0.0, -1.337, -0.7038), (9.313e-10, -1.302, -0.9475), (0.0, -1.256, -1.184), (0.557, -1.236, 0.2337), (0.5702, -1.269, 0.03503), (0.5798, -1.286, -0.1739), (0.0, -1.291, 0.2338), (0.0, -1.33, 0.01336), (0.0, -1.352, -0.2187), (0.4907, -0.9637, 0.8767), (0.5042, -1.049, 0.7429), (0.522, -1.124, 0.5898), (0.0, -0.9834, 0.9377), (0.0, -1.077, 0.7924), (0.0, -1.162, 0.6257), (0.1332, 1.567, 0.9006), (0.266, 1.55, 0.8904), (0.3979, 1.521, 0.8747), (0.1459, 1.667, 0.3049), (0.2911, 1.648, 0.3044), (0.4351, 1.615, 0.3036), (0.678, 1.421, -0.2738), (0.8036, 1.35, -0.2573), (0.9196, 1.266, -0.2485), (0.1382, 1.567, -0.3256), (0.2758, 1.55, -0.3186), (0.412, 1.521, -0.3073), (0.5084, 1.428, 0.9739), (0.4897, 1.365, 1.081), (0.4759, 1.285, 1.172), (0.0, 1.517, 1.033), (4.657e-10, 1.447, 1.147), (0.0, 1.359, 1.244), (0.5711, 1.562, 0.448), (0.5604, 1.545, 0.5897), (0.5459, 1.517, 0.726), (0.0, 1.667, 0.4625), (9.313e-10, 1.648, 0.6167), (0.0, 1.616, 0.7649), (0.5628, 1.517, -0.1413), (0.5732, 1.545, 0.00819), (0.578, 1.562, 0.1562), (0.0, 1.616, -0.1694), (0.0, 1.648, -0.01085), (0.0, 1.667, 0.1474), (0.4672, 1.336, -0.7525), (0.4966, 1.378, -0.5983), (0.5236, 1.429, -0.4448), (0.0, 1.411, -0.8034), (0.0, 1.46, -0.6455), (0.0, 1.517, -0.4869), (0.0, 0.222, -2.435), (0.0, 0.1769, -2.283), (0.0, 0.1198, -2.167), (0.3828, 1.796, -2.234), (0.2549, 1.835, -2.249), (0.1274, 1.863, -2.258), (0.7143, 0.2618, -2.897), (0.8623, 0.2654, -2.807), (0.9781, 0.2912, -2.718), (0.8215, 1.406, -1.952), (0.7339, 1.334, -1.771), (0.6895, 1.277, -1.609), (0.9588, 0.8604, -2.168), (0.8659, 0.8243, -1.998), (0.8199, 0.7851, -1.839), (0.0, 0.2828, -2.794), (4.657e-10, 0.2816, -2.895), (0.0, 0.2665, -2.98), (0.5427, 0.234, -2.315), (0.6407, 0.2358, -2.22), (0.7255, 0.2542, -2.118), (0.6134, 1.3, -1.451), (0.5364, 1.355, -1.466), (0.4514, 1.396, -1.492), (0.7919, 0.8791, -1.61), (0.7648, 1.009, -1.542), (0.728, 1.126, -1.488), (1.091, 1.062, -2.29), (1.065, 1.226, -2.232), (1.024, 1.375, -2.187), (0.8229, 0.3785, -1.926), (0.8338, 0.485, -1.842), (0.8281, 0.6097, -1.762), (0.0, -0.3403, 1.391), (0.0, -0.2168, 1.425), (0.0, -0.08763, 1.451), (0.1373, -0.4583, 1.342), (0.2732, -0.4584, 1.321), (0.4066, -0.4587, 1.29), (1.029, 1.196, 0.6543), (1.056, 1.214, 0.5354), (1.075, 1.225, 0.4114), (0.2453, 2.663, -3.261), (0.4941, 2.64, -3.261), (0.75, 2.604, -3.261), (0.0, 0.167, -3.105), (-4.657e-10, 0.07736, -3.152), (0.0, -0.03653, -3.195), (0.4244, 0.1617, -3.099), (0.3219, 0.05232, -3.159), (0.202, -0.06975, -3.207), (0.8241, -0.2371, -3.261), (0.5725, -0.2371, -3.261), (0.2932, -0.2371, -3.261), (0.954, 1.133, 0.8715), (0.9111, 1.094, 0.964), (0.8695, 1.052, 1.04), (1.085, 1.225, 0.1543), (1.075, 1.214, 0.02193), (1.054, 1.196, -0.1136), (0.8102, 0.2603, -1.865), (0.856, 0.2168, -1.713), (0.922, 0.1632, -1.564), (0.3682, 1.378, -1.368), (0.3848, 1.338, -1.214), (0.4088, 1.314, -1.061), (1.166, 1.627, -2.403), (1.417, 1.777, -2.674), (1.7, 1.944, -2.963), (0.5189, -0.5699, 1.204), (0.5024, -0.6753, 1.149), (0.4898, -0.7759, 1.079), (0.5502, -0.3432, 1.286), (0.5609, -0.2215, 1.317), (0.5677, -0.09417, 1.34), (0.0, -0.5708, 1.299), (0.0, -0.6787, 1.237), (0.0, -0.7829, 1.159), (0.0, 0.188, 1.475), (0.0, 0.3343, 1.475), (0.0, 0.4862, 1.468), (0.6603, -0.4603, 1.2), (0.7776, -0.4629, 1.143), (0.886, -0.4683, 1.074), (0.147, 0.04648, 1.459), (0.2923, 0.04456, 1.436), (0.4338, 0.04192, 1.401), (1.322, 0.8433, 0.2161), (1.257, 0.9827, 0.2442), (1.179, 1.112, 0.267), (1.203, 0.8051, 0.7375), (1.147, 0.9373, 0.746), (1.078, 1.059, 0.7548), (0.657, 1.421, 0.8316), (0.78, 1.35, 0.8076), (0.8938, 1.266, 0.7852), (0.7166, 1.504, 0.3021), (0.8501, 1.426, 0.2998), (0.9739, 1.334, 0.2943), (2.186, 1.296, -3.261), (2.168, 1.604, -3.261), (2.111, 1.883, -3.261), (2.123, 0.1372, -3.261), (2.171, 0.3823, -3.261), (2.186, 0.6684, -3.261), (1.297, 2.495, -3.261), (1.569, 2.411, -3.261), (1.81, 2.289, -3.261), (1.371, -0.2371, -3.261), (1.65, -0.2184, -3.261), (1.87, -0.1623, -3.261), (1.321, 0.9186, -2.561), (1.582, 0.9409, -2.785), (1.876, 0.9605, -3.02), (0.691, 1.172, -1.302), (0.722, 1.122, -1.149), (0.7662, 1.085, -0.9967), (0.6119, 1.916, -2.448), (0.7345, 2.111, -2.705), (0.8717, 2.328, -2.979), (0.4432, 0.2042, -2.249), (0.4591, 0.1615, -2.113), (0.4803, 0.1063, -2.001), (1.252, 0.2844, -2.79), (1.487, 0.1899, -2.946), (1.75, 0.07505, -3.103), (0.0, 2.043, -2.486), (0.0, 2.237, -2.733), (0.0, 2.45, -2.993), (0.8332, 0.702, -1.532), (0.8773, 0.6638, -1.378), (0.9378, 0.6341, -1.223), (0.1358, 0.2533, -2.557), (0.2388, 0.2468, -2.501), (0.3391, 0.243, -2.452), (0.272, 1.453, -1.544), (0.1816, 1.474, -1.562), (0.09087, 1.488, -1.573), (0.873, 1.592, -2.155), (0.7634, 1.659, -2.168), (0.6405, 1.71, -2.19), (1.105, 0.4462, -2.557), (1.123, 0.5755, -2.485), (1.121, 0.7272, -2.418), (0.3693, 1.479, -1.674), (0.3939, 1.544, -1.835), (0.44, 1.632, -2.013), (0.4997, 0.3017, -2.818), (0.4781, 0.2957, -2.675), (0.4546, 0.2725, -2.535), (0.796, 0.3368, -2.171), (0.8388, 0.3645, -2.325), (0.9244, 0.3717, -2.479), (0.0, 1.557, -1.73), (0.0, 1.638, -1.891), (0.0, 1.742, -2.066), (0.2932, -0.2371, -3.261), (0.5725, -0.2371, -3.261), (0.8241, -0.2371, -3.261), (0.1391, 0.287, -2.741), (0.2492, 0.3016, -2.826), (0.359, 0.3029, -2.903), (0.1043, 0.2395, -3.05), (0.213, 0.2546, -3.045), (0.3307, 0.2646, -3.03), (-1.005, -0.5412, -1.527), (-0.9849, -0.6513, -1.539), (-0.9574, -0.744, -1.539), (-0.9848, -0.9782, 0.5529), (-0.942, -0.9341, 0.6751), (-0.8992, -0.8854, 0.7764), (-0.9564, -0.5947, 0.9569), (-0.9254, -0.7004, 0.9179), (-0.8925, -0.7873, 0.8773), (-0.977, 0.7429, -0.992), (-0.9362, 0.8613, -0.9267), (-0.884, 0.9699, -0.8755), (-1.044, 0.2224, -1.303), (-1.046, 0.3544, -1.218), (-1.033, 0.4868, -1.139), (-1.029, -0.3017, -1.471), (-1.033, -0.1801, -1.438), (-1.029, -0.05604, -1.413), (-0.5436, 1.269, -0.8791), (-0.6449, 1.214, -0.8542), (-0.7377, 1.147, -0.8401), (-0.1103, 1.377, -0.9566), (-0.2202, 1.364, -0.946), (-0.3293, 1.343, -0.9292), (-0.9796, 1.134, -0.3966), (-0.9288, 1.099, -0.5436), (-0.874, 1.074, -0.6933), (-0.6432, -0.8658, -1.809), (-0.7634, -0.8484, -1.712), (-0.8642, -0.8264, -1.612), (-0.128, -0.9051, -2.052), (-0.2562, -0.8998, -2.019), (-0.3847, -0.8912, -1.967), (-1.039, -0.9287, -1.139), (-1.005, -0.8866, -1.303), (-0.9659, -0.8424, -1.441), (-1.115, -1.052, -0.4076), (-1.107, -1.031, -0.5911), (-1.09, -1.002, -0.7759), (-1.059, -1.042, 0.2674), (-1.086, -1.06, 0.1103), (-1.105, -1.067, -0.05514), (-0.9403, 0.7228, 1.125), (-0.9036, 0.8435, 1.116), (-0.8667, 0.9473, 1.103), (-1.028, 0.1712, 1.104), (-1.017, 0.3123, 1.117), (-0.9988, 0.4531, 1.125), (-1.005, -0.3567, 1.023), (-1.021, -0.2315, 1.049), (-1.03, -0.1019, 1.07), (-0.5822, 1.146, 1.206), (-0.6854, 1.101, 1.165), (-0.7751, 1.055, 1.124), (-0.1197, 1.246, 1.316), (-0.2386, 1.235, 1.3), (-0.3558, 1.215, 1.276), (-0.6015, -0.8699, 0.9541), (-0.7093, -0.8659, 0.9155), (-0.8018, -0.8563, 0.876), (-0.1227, -0.8827, 1.055), (-0.2448, -0.8794, 1.041), (-0.3657, -0.8754, 1.019), (-0.6296, 0.02802, -1.838), (-0.7587, 0.02827, -1.727), (-0.8847, 0.04105, -1.592), (-0.1236, 0.0438, -2.085), (-0.2477, 0.0416, -2.053), (-0.373, 0.03814, -2.0), (-0.6509, -0.4188, -1.896), (-0.7835, -0.4155, -1.78), (-0.9084, -0.4158, -1.649), (-0.127, -0.432, -2.164), (-0.2548, -0.4301, -2.129), (-0.3842, -0.4272, -2.072), (-0.7028, 0.1526, -3.071), (-0.8589, 0.03196, -3.136), (-0.9784, -0.0998, -3.199), (-0.518, -0.2964, -1.96), (-0.5172, -0.1739, -1.925), (-0.5119, -0.06187, -1.909), (-0.5101, -0.7803, -1.969), (-0.5104, -0.6687, -2.005), (-0.5129, -0.5486, -2.011), (-0.5123, 0.7745, 1.349), (-0.4929, 0.9238, 1.328), (-0.4777, 1.063, 1.295), (-0.5672, 0.178, 1.366), (-0.5597, 0.3219, 1.37), (-0.5479, 0.47, 1.368), (-0.6547, 0.6088, 1.315), (-0.7702, 0.5973, 1.262), (-0.877, 0.5902, 1.2), (-0.6987, 0.03612, 1.304), (-0.8193, 0.03378, 1.243), (-0.9309, 0.03235, 1.171), (-0.1364, 0.642, 1.449), (-0.2715, 0.6377, 1.429), (-0.4038, 0.6308, 1.399), (-1.264, -0.6332, -0.8525), (-1.215, -0.7597, -0.879), (-1.151, -0.873, -0.9124), (-1.238, 0.8072, -0.3637), (-1.18, 0.9383, -0.3143), (-1.109, 1.059, -0.2761), (-1.363, 0.2143, -0.6034), (-1.347, 0.3676, -0.5428), (-1.321, 0.5197, -0.481), (-1.331, -0.3636, -0.7942), (-1.352, -0.2252, -0.7557), (-1.365, -0.08329, -0.7111), (-1.337, -0.703, -0.127), (-1.279, -0.8383, -0.1581), (-1.207, -0.9606, -0.1914), (-1.465, 0.2083, 0.06923), (-1.446, 0.3732, 0.1084), (-1.416, 0.5363, 0.147), (-1.42, -0.4141, -0.0669), (-1.448, -0.2652, -0.03594), (-1.465, -0.1123, -0.003417), (-1.221, -0.6804, 0.4981), (-1.171, -0.8082, 0.4651), (-1.107, -0.9216, 0.4362), (-1.328, 0.1982, 0.664), (-1.311, 0.3564, 0.688), (-1.285, 0.5125, 0.7093), (-1.293, -0.4033, 0.5612), (-1.316, -0.2592, 0.5884), (-1.33, -0.1111, 0.6139), (-1.226, 0.6486, -0.5802), (-1.157, 0.6302, -0.7419), (-1.083, 0.6178, -0.9041), (-1.305, 0.06537, -0.8356), (-1.227, 0.06796, -1.013), (-1.134, 0.07251, -1.197), (-1.252, -0.4769, -1.006), (-1.19, -0.4548, -1.18), (-1.113, -0.4357, -1.347), (-1.374, 0.6933, 0.03709), (-1.359, 0.6889, -0.1122), (-1.329, 0.6805, -0.2646), (-1.469, 0.04911, -0.1371), (-1.451, 0.0539, -0.3095), (-1.417, 0.0588, -0.4844), (-1.382, -0.5508, -0.275), (-1.367, -0.5371, -0.4579), (-1.34, -0.5197, -0.6427), (-1.296, 0.6776, 0.6006), (-1.334, 0.6871, 0.4671), (-1.361, 0.6924, 0.3274), (-1.387, 0.0422, 0.4993), (-1.428, 0.04266, 0.3508), (-1.457, 0.04344, 0.1944), (-1.307, -0.555, 0.3881), (-1.344, -0.5616, 0.2351), (-1.37, -0.5633, 0.07323), (-1.057, 0.6026, 1.044), (-1.13, 0.6214, 0.9483), (-1.194, 0.643, 0.8424), (-1.123, 0.03379, 0.9934), (-1.203, 0.03631, 0.8864), (-1.274, 0.03905, 0.768), (-1.069, -0.4924, 0.8965), (-1.143, -0.5098, 0.7868), (-1.206, -0.5277, 0.6648), (-0.7032, -1.124, -1.187), (-0.838, -1.088, -1.106), (-0.9614, -1.038, -1.027), (-0.1406, -1.197, -1.398), (-0.2813, -1.187, -1.37), (-0.4219, -1.171, -1.324), (-0.7312, -1.252, -0.3537), (-0.8719, -1.206, -0.3123), (-1.002, -1.145, -0.2694), (-0.1463, -1.35, -0.4544), (-0.2925, -1.336, -0.4413), (-0.4388, -1.315, -0.4199), (-0.6751, -1.164, 0.4114), (-0.8039, -1.131, 0.406), (-0.9221, -1.083, 0.4062), (-0.1355, -1.231, 0.4374), (-0.2708, -1.222, 0.4331), (-0.406, -1.207, 0.4269), (-0.5491, -1.096, -1.459), (-0.5351, -1.035, -1.635), (-0.5227, -0.9639, -1.783), (-0.5853, -1.27, -0.6125), (-0.5812, -1.24, -0.835), (-0.5734, -1.199, -1.053), (-0.557, -1.236, 0.2337), (-0.5702, -1.269, 0.03503), (-0.5798, -1.286, -0.1739), (-0.4907, -0.9637, 0.8767), (-0.5042, -1.049, 0.7429), (-0.522, -1.124, 0.5898), (-0.1332, 1.567, 0.9006), (-0.266, 1.55, 0.8904), (-0.3979, 1.521, 0.8747), (-0.1459, 1.667, 0.3049), (-0.2911, 1.648, 0.3044), (-0.4351, 1.615, 0.3036), (-0.678, 1.421, -0.2738), (-0.8036, 1.35, -0.2573), (-0.9196, 1.266, -0.2485), (-0.1382, 1.567, -0.3256), (-0.2758, 1.55, -0.3186), (-0.412, 1.521, -0.3073), (-0.5084, 1.428, 0.9739), (-0.4897, 1.365, 1.081), (-0.4759, 1.285, 1.172), (-0.5711, 1.562, 0.448), (-0.5604, 1.545, 0.5897), (-0.5459, 1.517, 0.726), (-0.5628, 1.517, -0.1413), (-0.5732, 1.545, 0.00819), (-0.578, 1.562, 0.1562), (-0.4672, 1.336, -0.7525), (-0.4966, 1.378, -0.5983), (-0.5236, 1.429, -0.4448), (-0.3828, 1.796, -2.234), (-0.2549, 1.835, -2.249), (-0.1274, 1.863, -2.258), (-0.7143, 0.2618, -2.897), (-0.8623, 0.2654, -2.807), (-0.9781, 0.2912, -2.718), (-0.8215, 1.406, -1.952), (-0.7339, 1.334, -1.771), (-0.6895, 1.277, -1.609), (-0.9588, 0.8604, -2.168), (-0.8659, 0.8243, -1.998), (-0.8199, 0.7851, -1.839), (-0.5427, 0.234, -2.315), (-0.6407, 0.2358, -2.22), (-0.7255, 0.2542, -2.118), (-0.6134, 1.3, -1.451), (-0.5364, 1.355, -1.466), (-0.4514, 1.396, -1.492), (-0.7919, 0.8791, -1.61), (-0.7648, 1.009, -1.542), (-0.728, 1.126, -1.488), (-1.091, 1.062, -2.29), (-1.065, 1.226, -2.232), (-1.024, 1.375, -2.187), (-0.8229, 0.3785, -1.926), (-0.8338, 0.485, -1.842), (-0.8281, 0.6097, -1.762), (-0.1373, -0.4583, 1.342), (-0.2732, -0.4584, 1.321), (-0.4066, -0.4587, 1.29), (-1.029, 1.196, 0.6543), (-1.056, 1.214, 0.5354), (-1.075, 1.225, 0.4114), (-0.2453, 2.663, -3.261), (-0.4941, 2.64, -3.261), (-0.75, 2.604, -3.261), (-0.4244, 0.1617, -3.099), (-0.3219, 0.05232, -3.159), (-0.202, -0.06975, -3.207), (-0.8241, -0.2371, -3.261), (-0.5725, -0.2371, -3.261), (-0.2932, -0.2371, -3.261), (-0.954, 1.133, 0.8715), (-0.9111, 1.094, 0.964), (-0.8695, 1.052, 1.04), (-1.085, 1.225, 0.1543), (-1.075, 1.214, 0.02193), (-1.054, 1.196, -0.1136), (-0.8102, 0.2603, -1.865), (-0.856, 0.2168, -1.713), (-0.922, 0.1632, -1.564), (-0.3682, 1.378, -1.368), (-0.3848, 1.338, -1.214), (-0.4088, 1.314, -1.061), (-1.166, 1.627, -2.403), (-1.417, 1.777, -2.674), (-1.7, 1.944, -2.963), (-0.5189, -0.5699, 1.204), (-0.5024, -0.6753, 1.149), (-0.4898, -0.7759, 1.079), (-0.5502, -0.3432, 1.286), (-0.5609, -0.2215, 1.317), (-0.5677, -0.09417, 1.34), (-0.6603, -0.4603, 1.2), (-0.7776, -0.4629, 1.143), (-0.886, -0.4683, 1.074), (-0.147, 0.04648, 1.459), (-0.2923, 0.04456, 1.436), (-0.4338, 0.04192, 1.401), (-1.322, 0.8433, 0.2161), (-1.257, 0.9827, 0.2442), (-1.179, 1.112, 0.267), (-1.203, 0.8051, 0.7375), (-1.147, 0.9373, 0.746), (-1.078, 1.059, 0.7548), (-0.657, 1.421, 0.8316), (-0.78, 1.35, 0.8076), (-0.8938, 1.266, 0.7852), (-0.7166, 1.504, 0.3021), (-0.8501, 1.426, 0.2998), (-0.9739, 1.334, 0.2943), (-2.186, 1.296, -3.261), (-2.168, 1.604, -3.261), (-2.111, 1.883, -3.261), (-2.123, 0.1372, -3.261), (-2.171, 0.3823, -3.261), (-2.186, 0.6684, -3.261), (-1.297, 2.495, -3.261), (-1.569, 2.411, -3.261), (-1.81, 2.289, -3.261), (-1.371, -0.2371, -3.261), (-1.65, -0.2184, -3.261), (-1.87, -0.1623, -3.261), (-1.321, 0.9186, -2.561), (-1.582, 0.9409, -2.785), (-1.876, 0.9605, -3.02), (-0.691, 1.172, -1.302), (-0.722, 1.122, -1.149), (-0.7662, 1.085, -0.9967), (-0.6119, 1.916, -2.448), (-0.7345, 2.111, -2.705), (-0.8717, 2.328, -2.979), (-0.4432, 0.2042, -2.249), (-0.4591, 0.1615, -2.113), (-0.4803, 0.1063, -2.001), (-1.252, 0.2844, -2.79), (-1.487, 0.1899, -2.946), (-1.75, 0.07505, -3.103), (-0.8332, 0.702, -1.532), (-0.8773, 0.6638, -1.378), (-0.9378, 0.6341, -1.223), (-0.1358, 0.2533, -2.557), (-0.2388, 0.2468, -2.501), (-0.3391, 0.243, -2.452), (-0.272, 1.453, -1.544), (-0.1816, 1.474, -1.562), (-0.09087, 1.488, -1.573), (-0.873, 1.592, -2.155), (-0.7634, 1.659, -2.168), (-0.6405, 1.71, -2.19), (-1.105, 0.4462, -2.557), (-1.123, 0.5755, -2.485), (-1.121, 0.7272, -2.418), (-0.3693, 1.479, -1.674), (-0.3939, 1.544, -1.835), (-0.44, 1.632, -2.013), (-0.4997, 0.3017, -2.818), (-0.4781, 0.2957, -2.675), (-0.4546, 0.2725, -2.535), (-0.796, 0.3368, -2.171), (-0.8388, 0.3645, -2.325), (-0.9244, 0.3717, -2.479), (-0.2932, -0.2371, -3.261), (-0.5725, -0.2371, -3.261), (-0.8241, -0.2371, -3.261), (-0.1391, 0.287, -2.741), (-0.2492, 0.3016, -2.826), (-0.359, 0.3029, -2.903), (-0.1043, 0.2395, -3.05), (-0.213, 0.2546, -3.045), (-0.3307, 0.2646, -3.03), (0.8186, 1.066, -0.8446), (0.9305, -0.8053, -1.532), (0.8374, 1.019, 1.09), (0.8651, -0.844, 0.844), (1.009, 0.6172, -1.065), (1.014, 0.08287, -1.408), (1.02, -0.4218, -1.503), (0.4372, 1.311, -0.9067), (1.022, 1.169, -0.253), (0.5137, -0.8798, -1.897), (1.068, -0.9675, -0.9595), (1.115, -1.065, -0.2281), (1.025, -1.015, 0.4153), (0.9732, 0.5908, 1.128), (1.032, 0.03222, 1.089), (0.9837, -0.4777, 0.9926), (0.4707, 1.185, 1.244), (0.4848, -0.8719, 0.9893), (0.5002, 0.03356, -1.928), (0.516, -0.4234, -1.994), (0.532, 0.6211, 1.36), (0.5699, 0.03897, 1.357), (1.284, 0.6673, -0.4205), (1.369, 0.06293, -0.6603), (1.301, -0.4993, -0.8265), (1.375, 0.6942, 0.1835), (1.471, 0.04532, 0.0314), (1.383, -0.5598, -0.09702), (1.249, 0.6632, 0.7263), (1.335, 0.04126, 0.6388), (1.261, -0.5436, 0.5315), (0.5625, -1.15, -1.263), (0.585, -1.287, -0.3906), (0.5408, -1.187, 0.4194), (0.5283, 1.478, 0.8547), (0.5771, 1.568, 0.3028), (0.5463, 1.478, -0.2923), (2.186, 0.9788, -3.261), (1.034, -0.2371, -3.261), (0.5113, 1.753, -2.214), (0.5069, 0.2732, -2.992), (1.06, 0.3484, -2.634), (0.6785, 1.226, -1.456), (0.362, 1.427, -1.521), (0.4395, 0.2395, -2.394), (0.7889, 0.2987, -2.018), (0.9623, 1.5, -2.159), (0.812, 0.7439, -1.686), (1.107, 0.8922, -2.353), (0.536, -0.4593, 1.249), (1.085, 1.229, 0.2839), (0.9945, 1.169, 0.7668), (1.998, 2.118, -3.261), (1.016, 2.555, -3.261), (2.028, -0.04997, -3.261), (-0.8186, 1.066, -0.8446), (-0.9305, -0.8053, -1.532), (-0.8374, 1.019, 1.09), (-0.8651, -0.844, 0.844), (-1.009, 0.6172, -1.065), (-1.014, 0.08287, -1.408), (-1.02, -0.4218, -1.503), (-0.4372, 1.311, -0.9067), (9.313e-10, 1.381, -0.9603), (-1.022, 1.169, -0.253), (-0.5137, -0.8798, -1.897), (0.0, -0.907, -2.063), (-1.068, -0.9675, -0.9595), (-1.115, -1.065, -0.2281), (-1.025, -1.015, 0.4153), (-0.9732, 0.5908, 1.128), (-1.032, 0.03222, 1.089), (-0.9837, -0.4777, 0.9926), (-0.4707, 1.185, 1.244), (-4.657e-10, 1.25, 1.322), (-0.4848, -0.8719, 0.9893), (0.0, -0.8841, 1.06), (-0.5002, 0.03356, -1.928), (0.0, 0.04458, -2.097), (-0.516, -0.4234, -1.994), (1.863e-09, -0.4327, -2.176), (-0.532, 0.6211, 1.36), (-0.5699, 0.03897, 1.357), (9.313e-10, 0.6434, 1.456), (-1.284, 0.6673, -0.4205), (-1.369, 0.06293, -0.6603), (-1.301, -0.4993, -0.8265), (-1.375, 0.6942, 0.1835), (-1.471, 0.04532, 0.0314), (-1.383, -0.5598, -0.09702), (-1.249, 0.6632, 0.7263), (-1.335, 0.04126, 0.6388), (-1.261, -0.5436, 0.5315), (-0.5625, -1.15, -1.263), (0.0, -1.201, -1.408), (-0.585, -1.287, -0.3906), (0.0, -1.354, -0.4589), (-0.5408, -1.187, 0.4194), (0.0, -1.234, 0.4391), (-0.5283, 1.478, 0.8547), (9.313e-10, 1.572, 0.9044), (-0.5771, 1.568, 0.3028), (-9.313e-10, 1.674, 0.3052), (-0.5463, 1.478, -0.2923), (0.0, 1.572, -0.3281), (-2.186, 0.9788, -3.261), (-1.034, -0.2371, -3.261), (0.0, -0.2371, -3.261), (-0.5113, 1.753, -2.214), (-0.5069, 0.2732, -2.992), (-1.06, 0.3484, -2.634), (4.657e-10, 1.493, -1.577), (9.313e-10, 1.874, -2.262), (5.519e-10, 0.2651, -2.637), (-0.6785, 1.226, -1.456), (-0.362, 1.427, -1.521), (-0.4395, 0.2395, -2.394), (-0.7889, 0.2987, -2.018), (-0.9623, 1.5, -2.159), (-0.812, 0.7439, -1.686), (-1.107, 0.8922, -2.353), (0.0, -0.2371, -3.261), (-0.536, -0.4593, 1.249), (0.0, 0.04726, 1.467), (9.313e-10, -0.4583, 1.349), (-1.085, 1.229, 0.2839), (-0.9945, 1.169, 0.7668), (-1.998, 2.118, -3.261), (-1.016, 2.555, -3.261), (0.0, 2.671, -3.261), (0.0, 0.2306, -3.05), (-2.028, -0.04997, -3.261)], [(2037, 1547), (1547, 1548), (1548, 1549), (1549, 1954), (2037, 1907), (1907, 1908), (1908, 1909), (1909, 2022)], [(0, 4, 5, 1), (1, 5, 1312, 1311), (4, 1269, 1268, 5), (5, 1268, 1946, 1312), (0, 1, 6, 2), (2, 6, 1142, 1143), (1, 1311, 1310, 6), (6, 1310, 1931, 1142), (0, 2, 7, 3), (3, 7, 1141, 1140), (2, 1143, 1144, 7), (7, 1144, 1919, 1141), (0, 3, 8, 4), (4, 8, 1270, 1269), (3, 1140, 1139, 8), (8, 1139, 1928, 1270), (9, 13, 14, 10), (10, 14, 1153, 1152), (13, 1203, 1204, 14), (14, 1204, 1921, 1153), (9, 10, 15, 11), (11, 15, 1210, 1209), (10, 1152, 1151, 15), (15, 1151, 1922, 1210), (9, 11, 16, 12), (12, 16, 1217, 1218), (11, 1209, 1208, 16), (16, 1208, 1935, 1217), (9, 12, 17, 13), (13, 17, 1202, 1203), (12, 1218, 1219, 17), (17, 1219, 1934, 1202), (18, 22, 23, 19), (19, 23, 1219, 1218), (22, 1206, 1207, 23), (23, 1207, 1934, 1219), (18, 19, 24, 20), (20, 24, 1213, 1212), (19, 1218, 1217, 24), (24, 1217, 1935, 1213), (18, 20, 25, 21), (21, 25, 1220, 1221), (20, 1212, 1211, 25), (25, 1211, 1996, 1220), (18, 21, 26, 22), (22, 26, 1205, 1206), (21, 1221, 1222, 26), (26, 1222, 1994, 1205), (27, 31, 32, 28), (28, 32, 1136, 1137), (31, 1209, 1210, 32), (32, 1210, 1922, 1136), (27, 28, 33, 29), (29, 33, 1165, 1164), (28, 1137, 1138, 33), (33, 1138, 1917, 1165), (27, 29, 34, 30), (30, 34, 1223, 1224), (29, 1164, 1163, 34), (34, 1163, 1925, 1223), (27, 30, 35, 31), (31, 35, 1208, 1209), (30, 1224, 1225, 35), (35, 1225, 1935, 1208), (36, 40, 41, 37), (37, 41, 1225, 1224), (40, 1212, 1213, 41), (41, 1213, 1935, 1225), (36, 37, 42, 38), (38, 42, 1168, 1167), (37, 1224, 1223, 42), (42, 1223, 1925, 1168), (36, 38, 43, 39), (39, 43, 1226, 1227), (38, 1167, 1166, 43), (43, 1166, 1982, 1226), (36, 39, 44, 40), (40, 44, 1211, 1212), (39, 1227, 1228, 44), (44, 1228, 1996, 1211), (45, 49, 50, 46), (46, 50, 1189, 1188), (49, 1179, 1180, 50), (50, 1180, 1918, 1189), (45, 46, 51, 47), (47, 51, 1231, 1230), (46, 1188, 1187, 51), (51, 1187, 1932, 1231), (45, 47, 52, 48), (48, 52, 1238, 1239), (47, 1230, 1229, 52), (52, 1229, 1936, 1238), (45, 48, 53, 49), (49, 53, 1178, 1179), (48, 1239, 1240, 53), (53, 1240, 1929, 1178), (54, 58, 59, 55), (55, 59, 1240, 1239), (58, 1182, 1183, 59), (59, 1183, 1929, 1240), (54, 55, 60, 56), (56, 60, 1234, 1233), (55, 1239, 1238, 60), (60, 1238, 1936, 1234), (54, 56, 61, 57), (57, 61, 1241, 1242), (56, 1233, 1232, 61), (61, 1232, 1937, 1241), (54, 57, 62, 58), (58, 62, 1181, 1182), (57, 1242, 1243, 62), (62, 1243, 1930, 1181), (63, 67, 68, 64), (64, 68, 1192, 1191), (67, 1230, 1231, 68), (68, 1231, 1932, 1192), (63, 64, 69, 65), (65, 69, 1237, 1236), (64, 1191, 1190, 69), (69, 1190, 1990, 1237), (63, 65, 70, 66), (66, 70, 1244, 1245), (65, 1236, 1235, 70), (70, 1235, 1999, 1244), (63, 66, 71, 67), (67, 71, 1229, 1230), (66, 1245, 1246, 71), (71, 1246, 1936, 1229), (72, 76, 77, 73), (73, 77, 1285, 1284), (76, 1137, 1136, 77), (77, 1136, 1922, 1285), (72, 73, 78, 74), (74, 78, 1247, 1248), (73, 1284, 1283, 78), (78, 1283, 1940, 1247), (72, 74, 79, 75), (75, 79, 1169, 1170), (74, 1248, 1249, 79), (79, 1249, 1926, 1169), (72, 75, 80, 76), (76, 80, 1138, 1137), (75, 1170, 1171, 80), (80, 1171, 1917, 1138), (81, 85, 86, 82), (82, 86, 1294, 1293), (85, 1248, 1247, 86), (86, 1247, 1940, 1294), (81, 82, 87, 83), (83, 87, 1259, 1260), (82, 1293, 1292, 87), (87, 1292, 1943, 1259), (81, 83, 88, 84), (84, 88, 1172, 1173), (83, 1260, 1261, 88), (88, 1261, 1927, 1172), (81, 84, 89, 85), (85, 89, 1249, 1248), (84, 1173, 1174, 89), (89, 1174, 1926, 1249), (90, 94, 95, 91), (91, 95, 1303, 1302), (94, 1260, 1259, 95), (95, 1259, 1943, 1303), (90, 91, 96, 92), (92, 96, 1268, 1269), (91, 1302, 1301, 96), (96, 1301, 1946, 1268), (90, 92, 97, 93), (93, 97, 1175, 1176), (92, 1269, 1270, 97), (97, 1270, 1928, 1175), (90, 93, 98, 94), (94, 98, 1261, 1260), (93, 1176, 1177, 98), (98, 1177, 1927, 1261), (99, 103, 104, 100), (100, 104, 1162, 1161), (103, 1146, 1147, 104), (104, 1147, 1916, 1162), (99, 100, 105, 101), (101, 105, 1252, 1251), (100, 1161, 1160, 105), (105, 1160, 1924, 1252), (99, 101, 106, 102), (102, 106, 1277, 1278), (101, 1251, 1250, 106), (106, 1250, 1938, 1277), (99, 102, 107, 103), (103, 107, 1145, 1146), (102, 1278, 1279, 107), (107, 1279, 1920, 1145), (108, 112, 113, 109), (109, 113, 1279, 1278), (112, 1149, 1150, 113), (113, 1150, 1920, 1279), (108, 109, 114, 110), (110, 114, 1255, 1254), (109, 1278, 1277, 114), (114, 1277, 1938, 1255), (108, 110, 115, 111), (111, 115, 1280, 1281), (110, 1254, 1253, 115), (115, 1253, 1939, 1280), (108, 111, 116, 112), (112, 116, 1148, 1149), (111, 1281, 1282, 116), (116, 1282, 1921, 1148), (117, 121, 122, 118), (118, 122, 1282, 1281), (121, 1152, 1153, 122), (122, 1153, 1921, 1282), (117, 118, 123, 119), (119, 123, 1258, 1257), (118, 1281, 1280, 123), (123, 1280, 1939, 1258), (117, 119, 124, 120), (120, 124, 1283, 1284), (119, 1257, 1256, 124), (124, 1256, 1940, 1283), (117, 120, 125, 121), (121, 125, 1151, 1152), (120, 1284, 1285, 125), (125, 1285, 1922, 1151), (126, 130, 131, 127), (127, 131, 1288, 1287), (130, 1254, 1255, 131), (131, 1255, 1938, 1288), (126, 127, 132, 128), (128, 132, 1264, 1263), (127, 1287, 1286, 132), (132, 1286, 1941, 1264), (126, 128, 133, 129), (129, 133, 1289, 1290), (128, 1263, 1262, 133), (133, 1262, 1942, 1289), (126, 129, 134, 130), (130, 134, 1253, 1254), (129, 1290, 1291, 134), (134, 1291, 1939, 1253), (135, 139, 140, 136), (136, 140, 1291, 1290), (139, 1257, 1258, 140), (140, 1258, 1939, 1291), (135, 136, 141, 137), (137, 141, 1267, 1266), (136, 1290, 1289, 141), (141, 1289, 1942, 1267), (135, 137, 142, 138), (138, 142, 1292, 1293), (137, 1266, 1265, 142), (142, 1265, 1943, 1292), (135, 138, 143, 139), (139, 143, 1256, 1257), (138, 1293, 1294, 143), (143, 1294, 1940, 1256), (144, 148, 149, 145), (145, 149, 1297, 1296), (148, 1263, 1264, 149), (149, 1264, 1941, 1297), (144, 145, 150, 146), (146, 150, 1273, 1272), (145, 1296, 1295, 150), (150, 1295, 1944, 1273), (144, 146, 151, 147), (147, 151, 1298, 1299), (146, 1272, 1271, 151), (151, 1271, 1945, 1298), (144, 147, 152, 148), (148, 152, 1262, 1263), (147, 1299, 1300, 152), (152, 1300, 1942, 1262), (153, 157, 158, 154), (154, 158, 1300, 1299), (157, 1266, 1267, 158), (158, 1267, 1942, 1300), (153, 154, 159, 155), (155, 159, 1276, 1275), (154, 1299, 1298, 159), (159, 1298, 1945, 1276), (153, 155, 160, 156), (156, 160, 1301, 1302), (155, 1275, 1274, 160), (160, 1274, 1946, 1301), (153, 156, 161, 157), (157, 161, 1265, 1266), (156, 1302, 1303, 161), (161, 1303, 1943, 1265), (162, 166, 167, 163), (163, 167, 1306, 1305), (166, 1272, 1273, 167), (167, 1273, 1944, 1306), (162, 163, 168, 164), (164, 168, 1183, 1182), (163, 1305, 1304, 168), (168, 1304, 1929, 1183), (162, 164, 169, 165), (165, 169, 1307, 1308), (164, 1182, 1181, 169), (169, 1181, 1930, 1307), (162, 165, 170, 166), (166, 170, 1271, 1272), (165, 1308, 1309, 170), (170, 1309, 1945, 1271), (171, 175, 176, 172), (172, 176, 1309, 1308), (175, 1275, 1276, 176), (176, 1276, 1945, 1309), (171, 172, 177, 173), (173, 177, 1186, 1185), (172, 1308, 1307, 177), (177, 1307, 1930, 1186), (171, 173, 178, 174), (174, 178, 1310, 1311), (173, 1185, 1184, 178), (178, 1184, 1931, 1310), (171, 174, 179, 175), (175, 179, 1274, 1275), (174, 1311, 1312, 179), (179, 1312, 1946, 1274), (180, 184, 185, 181), (181, 185, 1171, 1170), (184, 1164, 1165, 185), (185, 1165, 1917, 1171), (180, 181, 186, 182), (182, 186, 1315, 1314), (181, 1170, 1169, 186), (186, 1169, 1926, 1315), (180, 182, 187, 183), (183, 187, 1331, 1332), (182, 1314, 1313, 187), (187, 1313, 1947, 1331), (180, 183, 188, 184), (184, 188, 1163, 1164), (183, 1332, 1333, 188), (188, 1333, 1925, 1163), (189, 193, 194, 190), (190, 194, 1333, 1332), (193, 1167, 1168, 194), (194, 1168, 1925, 1333), (189, 190, 195, 191), (191, 195, 1318, 1317), (190, 1332, 1331, 195), (195, 1331, 1947, 1318), (189, 191, 196, 192), (192, 196, 1334, 1335), (191, 1317, 1316, 196), (196, 1316, 2010, 1334), (189, 192, 197, 193), (193, 197, 1166, 1167), (192, 1335, 1336, 197), (197, 1336, 1982, 1166), (198, 202, 203, 199), (199, 203, 1174, 1173), (202, 1314, 1315, 203), (203, 1315, 1926, 1174), (198, 199, 204, 200), (200, 204, 1321, 1320), (199, 1173, 1172, 204), (204, 1172, 1927, 1321), (198, 200, 205, 201), (201, 205, 1337, 1338), (200, 1320, 1319, 205), (205, 1319, 1948, 1337), (198, 201, 206, 202), (202, 206, 1313, 1314), (201, 1338, 1339, 206), (206, 1339, 1947, 1313), (207, 211, 212, 208), (208, 212, 1339, 1338), (211, 1317, 1318, 212), (212, 1318, 1947, 1339), (207, 208, 213, 209), (209, 213, 1324, 1323), (208, 1338, 1337, 213), (213, 1337, 1948, 1324), (207, 209, 214, 210), (210, 214, 1340, 1341), (209, 1323, 1322, 214), (214, 1322, 2012, 1340), (207, 210, 215, 211), (211, 215, 1316, 1317), (210, 1341, 1342, 215), (215, 1342, 2010, 1316), (216, 220, 221, 217), (217, 221, 1177, 1176), (220, 1320, 1321, 221), (221, 1321, 1927, 1177), (216, 217, 222, 218), (218, 222, 1327, 1326), (217, 1176, 1175, 222), (222, 1175, 1928, 1327), (216, 218, 223, 219), (219, 223, 1343, 1344), (218, 1326, 1325, 223), (223, 1325, 1949, 1343), (216, 219, 224, 220), (220, 224, 1319, 1320), (219, 1344, 1345, 224), (224, 1345, 1948, 1319), (225, 229, 230, 226), (226, 230, 1345, 1344), (229, 1323, 1324, 230), (230, 1324, 1948, 1345), (225, 226, 231, 227), (227, 231, 1330, 1329), (226, 1344, 1343, 231), (231, 1343, 1949, 1330), (225, 227, 232, 228), (228, 232, 1346, 1347), (227, 1329, 1328, 232), (232, 1328, 2014, 1346), (225, 228, 233, 229), (229, 233, 1322, 1323), (228, 1347, 1348, 233), (233, 1348, 2012, 1322), (234, 238, 239, 235), (235, 239, 1139, 1140), (238, 1326, 1327, 239), (239, 1327, 1928, 1139), (234, 235, 240, 236), (236, 240, 1195, 1194), (235, 1140, 1141, 240), (240, 1141, 1919, 1195), (234, 236, 241, 237), (237, 241, 1349, 1350), (236, 1194, 1193, 241), (241, 1193, 1933, 1349), (234, 237, 242, 238), (238, 242, 1325, 1326), (237, 1350, 1351, 242), (242, 1351, 1949, 1325), (243, 247, 248, 244), (244, 248, 1351, 1350), (247, 1329, 1330, 248), (248, 1330, 1949, 1351), (243, 244, 249, 245), (245, 249, 1198, 1197), (244, 1350, 1349, 249), (249, 1349, 1933, 1198), (243, 245, 250, 246), (246, 250, 1352, 1353), (245, 1197, 1196, 250), (250, 1196, 1992, 1352), (243, 246, 251, 247), (247, 251, 1328, 1329), (246, 1353, 1354, 251), (251, 1354, 2014, 1328), (252, 256, 257, 253), (253, 257, 1369, 1368), (256, 1191, 1192, 257), (257, 1192, 1932, 1369), (252, 253, 258, 254), (254, 258, 1357, 1356), (253, 1368, 1367, 258), (258, 1367, 1950, 1357), (252, 254, 259, 255), (255, 259, 1370, 1371), (254, 1356, 1355, 259), (259, 1355, 2016, 1370), (252, 255, 260, 256), (256, 260, 1190, 1191), (255, 1371, 1372, 260), (260, 1372, 1990, 1190), (261, 265, 266, 262), (262, 266, 1375, 1374), (265, 1356, 1357, 266), (266, 1357, 1950, 1375), (261, 262, 267, 263), (263, 267, 1360, 1359), (262, 1374, 1373, 267), (267, 1373, 1951, 1360), (261, 263, 268, 264), (264, 268, 1376, 1377), (263, 1359, 1358, 268), (268, 1358, 2018, 1376), (261, 264, 269, 265), (265, 269, 1355, 1356), (264, 1377, 1378, 269), (269, 1378, 2016, 1355), (270, 274, 275, 271), (271, 275, 1381, 1380), (274, 1359, 1360, 275), (275, 1360, 1951, 1381), (270, 271, 276, 272), (272, 276, 1366, 1365), (271, 1380, 1379, 276), (276, 1379, 1952, 1366), (270, 272, 277, 273), (273, 277, 1382, 1383), (272, 1365, 1364, 277), (277, 1364, 2020, 1382), (270, 273, 278, 274), (274, 278, 1358, 1359), (273, 1383, 1384, 278), (278, 1384, 2018, 1358), (279, 283, 284, 280), (280, 284, 1160, 1161), (283, 1362, 1363, 284), (284, 1363, 1924, 1160), (279, 280, 285, 281), (281, 285, 1156, 1155), (280, 1161, 1162, 285), (285, 1162, 1916, 1156), (279, 281, 286, 282), (282, 286, 1385, 1386), (281, 1155, 1154, 286), (286, 1154, 1923, 1385), (279, 282, 287, 283), (283, 287, 1361, 1362), (282, 1386, 1387, 287), (287, 1387, 1952, 1361), (288, 292, 293, 289), (289, 293, 1387, 1386), (292, 1365, 1366, 293), (293, 1366, 1952, 1387), (288, 289, 294, 290), (290, 294, 1159, 1158), (289, 1386, 1385, 294), (294, 1385, 1923, 1159), (288, 290, 295, 291), (291, 295, 1388, 1389), (290, 1158, 1157, 295), (295, 1157, 1979, 1388), (288, 291, 296, 292), (292, 296, 1364, 1365), (291, 1389, 1390, 296), (296, 1390, 2020, 1364), (297, 301, 302, 298), (298, 302, 1417, 1416), (301, 1401, 1402, 302), (302, 1402, 1958, 1417), (297, 298, 303, 299), (299, 303, 1405, 1404), (298, 1416, 1415, 303), (303, 1415, 1963, 1405), (297, 299, 304, 300), (300, 304, 1418, 1419), (299, 1404, 1403, 304), (304, 1403, 1964, 1418), (297, 300, 305, 301), (301, 305, 1400, 1401), (300, 1419, 1420, 305), (305, 1420, 1962, 1400), (306, 309, 310, 307), (307, 310, 1439, 1440), (309, 1215, 1214, 310), (310, 1214, 1956, 1439), (306, 307, 311, 308), (308, 311, 1444, 1443), (307, 1440, 1441, 311), (311, 1441, 2023, 1444), (306, 308, 312, 309), (309, 312, 1216, 1215), (308, 1443, 1442, 312), (312, 1442, 1954, 1216), (313, 317, 318, 314), (314, 318, 1396, 1395), (317, 1518, 1517, 318), (318, 1517, 2028, 1396), (313, 314, 319, 315), (315, 319, 1508, 1509), (314, 1395, 1394, 319), (319, 1394, 1955, 1508), (313, 315, 320, 316), (316, 320, 1435, 1434), (315, 1509, 1510, 320), (320, 1510, 1969, 1435), (313, 316, 321, 317), (317, 321, 1519, 1518), (316, 1434, 1433, 321), (321, 1433, 2045, 1519), (322, 326, 327, 323), (323, 327, 1399, 1398), (326, 1515, 1514, 327), (327, 1514, 1957, 1399), (322, 323, 328, 324), (324, 328, 1214, 1215), (323, 1398, 1397, 328), (328, 1397, 1956, 1214), (322, 324, 329, 325), (325, 329, 1499, 1500), (324, 1215, 1216, 329), (329, 1216, 1954, 1499), (322, 325, 330, 326), (326, 330, 1516, 1515), (325, 1500, 1501, 330), (330, 1501, 1970, 1516), (331, 335, 336, 332), (332, 336, 1531, 1530), (335, 1509, 1508, 336), (336, 1508, 1955, 1531), (331, 332, 337, 333), (333, 337, 1457, 1458), (332, 1530, 1529, 337), (337, 1529, 1962, 1457), (331, 333, 338, 334), (334, 338, 1498, 1497), (333, 1458, 1459, 338), (338, 1459, 1968, 1498), (331, 334, 339, 335), (335, 339, 1510, 1509), (334, 1497, 1496, 339), (339, 1496, 1969, 1510), (340, 344, 345, 341), (341, 345, 1474, 1473), (344, 1143, 1142, 345), (345, 1142, 1931, 1474), (340, 341, 346, 342), (342, 346, 1460, 1461), (341, 1473, 1472, 346), (346, 1472, 1965, 1460), (340, 342, 347, 343), (343, 347, 1193, 1194), (342, 1461, 1462, 347), (347, 1462, 1933, 1193), (340, 343, 348, 344), (344, 348, 1144, 1143), (343, 1194, 1195, 348), (348, 1195, 1919, 1144), (349, 353, 354, 350), (350, 354, 1429, 1428), (353, 1461, 1460, 354), (354, 1460, 1965, 1429), (349, 350, 355, 351), (351, 355, 1466, 1467), (350, 1428, 1427, 355), (355, 1427, 2040, 1466), (349, 351, 356, 352), (352, 356, 1196, 1197), (351, 1467, 1468, 356), (356, 1468, 1992, 1196), (349, 352, 357, 353), (353, 357, 1462, 1461), (352, 1197, 1198, 357), (357, 1198, 1933, 1462), (358, 362, 363, 359), (359, 363, 1243, 1242), (362, 1185, 1186, 363), (363, 1186, 1930, 1243), (358, 359, 364, 360), (360, 364, 1465, 1464), (359, 1242, 1241, 364), (364, 1241, 1937, 1465), (358, 360, 365, 361), (361, 365, 1472, 1473), (360, 1464, 1463, 365), (365, 1463, 1965, 1472), (358, 361, 366, 362), (362, 366, 1184, 1185), (361, 1473, 1474, 366), (366, 1474, 1931, 1184), (367, 371, 372, 368), (368, 372, 1246, 1245), (371, 1233, 1234, 372), (372, 1234, 1936, 1246), (367, 368, 373, 369), (369, 373, 1471, 1470), (368, 1245, 1244, 373), (373, 1244, 1999, 1471), (367, 369, 374, 370), (370, 374, 1475, 1476), (369, 1470, 1469, 374), (374, 1469, 2039, 1475), (367, 370, 375, 371), (371, 375, 1232, 1233), (370, 1476, 1477, 375), (375, 1477, 1937, 1232), (376, 380, 381, 377), (377, 381, 1450, 1449), (380, 1251, 1252, 381), (381, 1252, 1924, 1450), (376, 377, 382, 378), (378, 382, 1480, 1479), (377, 1449, 1448, 382), (382, 1448, 1966, 1480), (376, 378, 383, 379), (379, 383, 1286, 1287), (378, 1479, 1478, 383), (383, 1478, 1941, 1286), (376, 379, 384, 380), (380, 384, 1250, 1251), (379, 1287, 1288, 384), (384, 1288, 1938, 1250), (385, 389, 390, 386), (386, 390, 1432, 1431), (389, 1479, 1480, 390), (390, 1480, 1966, 1432), (385, 386, 391, 387), (387, 391, 1483, 1482), (386, 1431, 1430, 391), (391, 1430, 1967, 1483), (385, 387, 392, 388), (388, 392, 1295, 1296), (387, 1482, 1481, 392), (392, 1481, 1944, 1295), (385, 388, 393, 389), (389, 393, 1478, 1479), (388, 1296, 1297, 393), (393, 1297, 1941, 1478), (394, 398, 399, 395), (395, 399, 1445, 1446), (398, 1482, 1483, 399), (399, 1483, 1967, 1445), (394, 395, 400, 396), (396, 400, 1180, 1179), (395, 1446, 1447, 400), (400, 1447, 1918, 1180), (394, 396, 401, 397), (397, 401, 1304, 1305), (396, 1179, 1178, 401), (401, 1178, 1929, 1304), (394, 397, 402, 398), (398, 402, 1481, 1482), (397, 1305, 1306, 402), (402, 1306, 1944, 1481), (403, 407, 408, 404), (404, 408, 1447, 1446), (407, 1188, 1189, 408), (408, 1189, 1918, 1447), (403, 404, 409, 405), (405, 409, 1486, 1485), (404, 1446, 1445, 409), (409, 1445, 1967, 1486), (403, 405, 410, 406), (406, 410, 1367, 1368), (405, 1485, 1484, 410), (410, 1484, 1950, 1367), (403, 406, 411, 407), (407, 411, 1187, 1188), (406, 1368, 1369, 411), (411, 1369, 1932, 1187), (412, 416, 417, 413), (413, 417, 1430, 1431), (416, 1485, 1486, 417), (417, 1486, 1967, 1430), (412, 413, 418, 414), (414, 418, 1489, 1488), (413, 1431, 1432, 418), (418, 1432, 1966, 1489), (412, 414, 419, 415), (415, 419, 1373, 1374), (414, 1488, 1487, 419), (419, 1487, 1951, 1373), (412, 415, 420, 416), (416, 420, 1484, 1485), (415, 1374, 1375, 420), (420, 1375, 1950, 1484), (421, 425, 426, 422), (422, 426, 1448, 1449), (425, 1488, 1489, 426), (426, 1489, 1966, 1448), (421, 422, 427, 423), (423, 427, 1363, 1362), (422, 1449, 1450, 427), (427, 1450, 1924, 1363), (421, 423, 428, 424), (424, 428, 1379, 1380), (423, 1362, 1361, 428), (428, 1361, 1952, 1379), (421, 424, 429, 425), (425, 429, 1487, 1488), (424, 1380, 1381, 429), (429, 1381, 1951, 1487), (430, 434, 435, 431), (431, 435, 1420, 1419), (434, 1458, 1457, 435), (435, 1457, 1962, 1420), (430, 431, 436, 432), (432, 436, 1502, 1503), (431, 1419, 1418, 436), (436, 1418, 1964, 1502), (430, 432, 437, 433), (433, 437, 1490, 1491), (432, 1503, 1504, 437), (437, 1504, 1953, 1490), (430, 433, 438, 434), (434, 438, 1459, 1458), (433, 1491, 1492, 438), (438, 1492, 1968, 1459), (439, 443, 444, 440), (440, 444, 1534, 1533), (443, 1503, 1502, 444), (444, 1502, 1964, 1534), (439, 440, 445, 441), (441, 445, 1514, 1515), (440, 1533, 1532, 445), (445, 1532, 1957, 1514), (439, 441, 446, 442), (442, 446, 1493, 1494), (441, 1515, 1516, 446), (446, 1516, 1970, 1493), (439, 442, 447, 443), (443, 447, 1504, 1503), (442, 1494, 1495, 447), (447, 1495, 1953, 1504), (448, 452, 453, 449), (449, 453, 1207, 1206), (452, 1512, 1513, 453), (453, 1513, 1934, 1207), (448, 449, 454, 450), (450, 454, 1393, 1392), (449, 1206, 1205, 454), (454, 1205, 1994, 1393), (448, 450, 455, 451), (451, 455, 1523, 1524), (450, 1392, 1391, 455), (455, 1391, 2029, 1523), (448, 451, 456, 452), (452, 456, 1511, 1512), (451, 1524, 1525, 456), (456, 1525, 1960, 1511), (457, 461, 462, 458), (458, 462, 1157, 1158), (461, 1200, 1201, 462), (462, 1201, 1979, 1157), (457, 458, 463, 459), (459, 463, 1456, 1455), (458, 1158, 1159, 463), (463, 1159, 1923, 1456), (457, 459, 464, 460), (460, 464, 1526, 1527), (459, 1455, 1454, 464), (464, 1454, 1959, 1526), (457, 460, 465, 461), (461, 465, 1199, 1200), (460, 1527, 1528, 465), (465, 1528, 2027, 1199), (466, 470, 471, 467), (467, 471, 1204, 1203), (470, 1452, 1453, 471), (471, 1453, 1921, 1204), (466, 467, 472, 468), (468, 472, 1513, 1512), (467, 1203, 1202, 472), (472, 1202, 1934, 1513), (466, 468, 473, 469), (469, 473, 1409, 1410), (468, 1512, 1511, 473), (473, 1511, 1960, 1409), (466, 469, 474, 470), (470, 474, 1451, 1452), (469, 1410, 1411, 474), (474, 1411, 1961, 1451), (475, 479, 480, 476), (476, 480, 1154, 1155), (479, 1455, 1456, 480), (480, 1456, 1923, 1154), (475, 476, 481, 477), (477, 481, 1507, 1506), (476, 1155, 1156, 481), (481, 1156, 1916, 1507), (475, 477, 482, 478), (478, 482, 1412, 1413), (477, 1506, 1505, 482), (482, 1505, 1958, 1412), (475, 478, 483, 479), (479, 483, 1454, 1455), (478, 1413, 1414, 483), (483, 1414, 1959, 1454), (484, 488, 489, 485), (485, 489, 1147, 1146), (488, 1506, 1507, 489), (489, 1507, 1916, 1147), (484, 485, 490, 486), (486, 490, 1522, 1521), (485, 1146, 1145, 490), (490, 1145, 1920, 1522), (484, 486, 491, 487), (487, 491, 1415, 1416), (486, 1521, 1520, 491), (491, 1520, 1963, 1415), (484, 487, 492, 488), (488, 492, 1505, 1506), (487, 1416, 1417, 492), (492, 1417, 1958, 1505), (493, 497, 498, 494), (494, 498, 1150, 1149), (497, 1521, 1522, 498), (498, 1522, 1920, 1150), (493, 494, 499, 495), (495, 499, 1453, 1452), (494, 1149, 1148, 499), (499, 1148, 1921, 1453), (493, 495, 500, 496), (496, 500, 1421, 1422), (495, 1452, 1451, 500), (500, 1451, 1961, 1421), (493, 496, 501, 497), (497, 501, 1520, 1521), (496, 1422, 1423, 501), (501, 1423, 1963, 1520), (502, 506, 507, 503), (503, 507, 1528, 1527), (506, 1545, 1544, 507), (507, 1544, 2027, 1528), (502, 503, 508, 504), (504, 508, 1535, 1536), (503, 1527, 1526, 508), (508, 1526, 1959, 1535), (502, 504, 509, 505), (505, 509, 1394, 1395), (504, 1536, 1537, 509), (509, 1537, 1955, 1394), (502, 505, 510, 506), (506, 510, 1546, 1545), (505, 1395, 1396, 510), (510, 1396, 2028, 1546), (511, 515, 516, 512), (512, 516, 1411, 1410), (515, 1542, 1541, 516), (516, 1541, 1961, 1411), (511, 512, 517, 513), (513, 517, 1540, 1539), (512, 1410, 1409, 517), (517, 1409, 1960, 1540), (511, 513, 518, 514), (514, 518, 1397, 1398), (513, 1539, 1538, 518), (518, 1538, 1956, 1397), (511, 514, 519, 515), (515, 519, 1543, 1542), (514, 1398, 1399, 519), (519, 1399, 1957, 1543), (520, 524, 525, 521), (521, 525, 1414, 1413), (524, 1536, 1535, 525), (525, 1535, 1959, 1414), (520, 521, 526, 522), (522, 526, 1402, 1401), (521, 1413, 1412, 526), (526, 1412, 1958, 1402), (520, 522, 527, 523), (523, 527, 1529, 1530), (522, 1401, 1400, 527), (527, 1400, 1962, 1529), (520, 523, 528, 524), (524, 528, 1537, 1536), (523, 1530, 1531, 528), (528, 1531, 1955, 1537), (529, 533, 534, 530), (530, 534, 1423, 1422), (533, 1404, 1405, 534), (534, 1405, 1963, 1423), (529, 530, 535, 531), (531, 535, 1541, 1542), (530, 1422, 1421, 535), (535, 1421, 1961, 1541), (529, 531, 536, 532), (532, 536, 1532, 1533), (531, 1542, 1543, 536), (536, 1543, 1957, 1532), (529, 532, 537, 533), (533, 537, 1403, 1404), (532, 1533, 1534, 537), (537, 1534, 1964, 1403), (538, 542, 543, 539), (539, 543, 1477, 1476), (542, 1464, 1465, 543), (543, 1465, 1937, 1477), (538, 539, 544, 540), (540, 544, 1426, 1425), (539, 1476, 1475, 544), (544, 1475, 2039, 1426), (538, 540, 545, 541), (541, 545, 1427, 1428), (540, 1425, 1424, 545), (545, 1424, 2040, 1427), (538, 541, 546, 542), (542, 546, 1463, 1464), (541, 1428, 1429, 546), (546, 1429, 1965, 1463), (547, 550, 551, 548), (548, 551, 1552, 1551), (550, 1554, 1555, 551), (551, 1555, 1956, 1552), (547, 548, 552, 549), (549, 552, 1406, 1407), (548, 1551, 1550, 552), (552, 1550, 2029, 1406), (547, 549, 553, 550), (550, 553, 1553, 1554), (549, 1407, 1408, 553), (553, 1408, 2046, 1553), (554, 557, 558, 555), (555, 558, 1550, 1551), (557, 1524, 1523, 558), (558, 1523, 2029, 1550), (554, 555, 559, 556), (556, 559, 1538, 1539), (555, 1551, 1552, 559), (559, 1552, 1956, 1538), (554, 556, 560, 557), (557, 560, 1525, 1524), (556, 1539, 1540, 560), (560, 1540, 1960, 1525), (561, 564, 565, 562), (562, 565, 1436, 1437), (564, 1554, 1553, 565), (565, 1553, 2046, 1436), (561, 562, 566, 563), (563, 566, 1441, 1440), (562, 1437, 1438, 566), (566, 1438, 2023, 1441), (561, 563, 567, 564), (564, 567, 1555, 1554), (563, 1440, 1439, 567), (567, 1439, 1956, 1555), (568, 572, 573, 569), (569, 573, 1676, 1677), (572, 1719, 1720, 573), (573, 1720, 2008, 1676), (568, 569, 574, 570), (570, 574, 1559, 1560), (569, 1677, 1678, 574), (574, 1678, 1985, 1559), (568, 570, 575, 571), (571, 575, 1564, 1563), (570, 1560, 1561, 575), (575, 1561, 1974, 1564), (568, 571, 576, 572), (572, 576, 1718, 1719), (571, 1563, 1562, 576), (576, 1562, 1988, 1718), (577, 581, 582, 578), (578, 582, 1621, 1620), (581, 1572, 1573, 582), (582, 1573, 1976, 1621), (577, 578, 583, 579), (579, 583, 1636, 1635), (578, 1620, 1619, 583), (583, 1619, 1993, 1636), (577, 579, 584, 580), (580, 584, 1625, 1626), (579, 1635, 1634, 584), (584, 1634, 1995, 1625), (577, 580, 585, 581), (581, 585, 1571, 1572), (580, 1626, 1627, 585), (585, 1627, 1977, 1571), (586, 590, 591, 587), (587, 591, 1624, 1623), (590, 1635, 1636, 591), (591, 1636, 1993, 1624), (586, 587, 592, 588), (588, 592, 1222, 1221), (587, 1623, 1622, 592), (592, 1622, 1994, 1222), (586, 588, 593, 589), (589, 593, 1628, 1629), (588, 1221, 1220, 593), (593, 1220, 1996, 1628), (586, 589, 594, 590), (590, 594, 1634, 1635), (589, 1629, 1630, 594), (594, 1630, 1995, 1634), (595, 599, 600, 596), (596, 600, 1627, 1626), (599, 1557, 1556, 600), (600, 1556, 1977, 1627), (595, 596, 601, 597), (597, 601, 1639, 1638), (596, 1626, 1625, 601), (601, 1625, 1995, 1639), (595, 597, 602, 598), (598, 602, 1583, 1584), (597, 1638, 1637, 602), (602, 1637, 1981, 1583), (595, 598, 603, 599), (599, 603, 1558, 1557), (598, 1584, 1585, 603), (603, 1585, 1972, 1558), (604, 608, 609, 605), (605, 609, 1630, 1629), (608, 1638, 1639, 609), (609, 1639, 1995, 1630), (604, 605, 610, 606), (606, 610, 1228, 1227), (605, 1629, 1628, 610), (610, 1628, 1996, 1228), (604, 606, 611, 607), (607, 611, 1586, 1587), (606, 1227, 1226, 611), (611, 1226, 1982, 1586), (604, 607, 612, 608), (608, 612, 1637, 1638), (607, 1587, 1588, 612), (612, 1588, 1981, 1637), (613, 617, 618, 614), (614, 618, 1600, 1599), (617, 1608, 1609, 618), (618, 1609, 1973, 1600), (613, 614, 619, 615), (615, 619, 1648, 1647), (614, 1599, 1598, 619), (619, 1598, 1986, 1648), (613, 615, 620, 616), (616, 620, 1640, 1641), (615, 1647, 1646, 620), (620, 1646, 1997, 1640), (613, 616, 621, 617), (617, 621, 1607, 1608), (616, 1641, 1642, 621), (621, 1642, 1989, 1607), (622, 626, 627, 623), (623, 627, 1603, 1602), (626, 1647, 1648, 627), (627, 1648, 1986, 1603), (622, 623, 628, 624), (624, 628, 1651, 1650), (623, 1602, 1601, 628), (628, 1601, 1987, 1651), (622, 624, 629, 625), (625, 629, 1643, 1644), (624, 1650, 1649, 629), (629, 1649, 1998, 1643), (622, 625, 630, 626), (626, 630, 1646, 1647), (625, 1644, 1645, 630), (630, 1645, 1997, 1646), (631, 635, 636, 632), (632, 636, 1642, 1641), (635, 1611, 1612, 636), (636, 1612, 1989, 1642), (631, 632, 637, 633), (633, 637, 1654, 1653), (632, 1641, 1640, 637), (637, 1640, 1997, 1654), (631, 633, 638, 634), (634, 638, 1235, 1236), (633, 1653, 1652, 638), (638, 1652, 1999, 1235), (631, 634, 639, 635), (635, 639, 1610, 1611), (634, 1236, 1237, 639), (639, 1237, 1990, 1610), (640, 644, 645, 641), (641, 645, 1556, 1557), (644, 1692, 1693, 645), (645, 1693, 1977, 1556), (640, 641, 646, 642), (642, 646, 1591, 1590), (641, 1557, 1558, 646), (646, 1558, 1972, 1591), (640, 642, 647, 643), (643, 647, 1657, 1656), (642, 1590, 1589, 647), (647, 1589, 1983, 1657), (640, 643, 648, 644), (644, 648, 1691, 1692), (643, 1656, 1655, 648), (648, 1655, 2002, 1691), (649, 653, 654, 650), (650, 654, 1655, 1656), (653, 1701, 1702, 654), (654, 1702, 2002, 1655), (649, 650, 655, 651), (651, 655, 1594, 1593), (650, 1656, 1657, 655), (655, 1657, 1983, 1594), (649, 651, 656, 652), (652, 656, 1669, 1668), (651, 1593, 1592, 656), (656, 1592, 1984, 1669), (649, 652, 657, 653), (653, 657, 1700, 1701), (652, 1668, 1667, 657), (657, 1667, 2005, 1700), (658, 662, 663, 659), (659, 663, 1667, 1668), (662, 1710, 1711, 663), (663, 1711, 2005, 1667), (658, 659, 664, 660), (660, 664, 1597, 1596), (659, 1668, 1669, 664), (664, 1669, 1984, 1597), (658, 660, 665, 661), (661, 665, 1678, 1677), (660, 1596, 1595, 665), (665, 1595, 1985, 1678), (658, 661, 666, 662), (662, 666, 1709, 1710), (661, 1677, 1676, 666), (666, 1676, 2008, 1709), (667, 671, 672, 668), (668, 672, 1567, 1566), (671, 1581, 1582, 672), (672, 1582, 1971, 1567), (667, 668, 673, 669), (669, 673, 1687, 1686), (668, 1566, 1565, 673), (673, 1565, 1975, 1687), (667, 669, 674, 670), (670, 674, 1658, 1659), (669, 1686, 1685, 674), (674, 1685, 2000, 1658), (667, 670, 675, 671), (671, 675, 1580, 1581), (670, 1659, 1660, 675), (675, 1660, 1980, 1580), (676, 680, 681, 677), (677, 681, 1570, 1569), (680, 1686, 1687, 681), (681, 1687, 1975, 1570), (676, 677, 682, 678), (678, 682, 1690, 1689), (677, 1569, 1568, 682), (682, 1568, 1976, 1690), (676, 678, 683, 679), (679, 683, 1661, 1662), (678, 1689, 1688, 683), (683, 1688, 2001, 1661), (676, 679, 684, 680), (680, 684, 1685, 1686), (679, 1662, 1663, 684), (684, 1663, 2000, 1685), (685, 689, 690, 686), (686, 690, 1573, 1572), (689, 1689, 1690, 690), (690, 1690, 1976, 1573), (685, 686, 691, 687), (687, 691, 1693, 1692), (686, 1572, 1571, 691), (691, 1571, 1977, 1693), (685, 687, 692, 688), (688, 692, 1664, 1665), (687, 1692, 1691, 692), (692, 1691, 2002, 1664), (685, 688, 693, 689), (689, 693, 1688, 1689), (688, 1665, 1666, 693), (693, 1666, 2001, 1688), (694, 698, 699, 695), (695, 699, 1663, 1662), (698, 1695, 1696, 699), (699, 1696, 2000, 1663), (694, 695, 700, 696), (696, 700, 1699, 1698), (695, 1662, 1661, 700), (700, 1661, 2001, 1699), (694, 696, 701, 697), (697, 701, 1670, 1671), (696, 1698, 1697, 701), (701, 1697, 2004, 1670), (694, 697, 702, 698), (698, 702, 1694, 1695), (697, 1671, 1672, 702), (702, 1672, 2003, 1694), (703, 707, 708, 704), (704, 708, 1666, 1665), (707, 1698, 1699, 708), (708, 1699, 2001, 1666), (703, 704, 709, 705), (705, 709, 1702, 1701), (704, 1665, 1664, 709), (709, 1664, 2002, 1702), (703, 705, 710, 706), (706, 710, 1673, 1674), (705, 1701, 1700, 710), (710, 1700, 2005, 1673), (703, 706, 711, 707), (707, 711, 1697, 1698), (706, 1674, 1675, 711), (711, 1675, 2004, 1697), (712, 716, 717, 713), (713, 717, 1672, 1671), (716, 1704, 1705, 717), (717, 1705, 2003, 1672), (712, 713, 718, 714), (714, 718, 1708, 1707), (713, 1671, 1670, 718), (718, 1670, 2004, 1708), (712, 714, 719, 715), (715, 719, 1679, 1680), (714, 1707, 1706, 719), (719, 1706, 2007, 1679), (712, 715, 720, 716), (716, 720, 1703, 1704), (715, 1680, 1681, 720), (720, 1681, 2006, 1703), (721, 725, 726, 722), (722, 726, 1675, 1674), (725, 1707, 1708, 726), (726, 1708, 2004, 1675), (721, 722, 727, 723), (723, 727, 1711, 1710), (722, 1674, 1673, 727), (727, 1673, 2005, 1711), (721, 723, 728, 724), (724, 728, 1682, 1683), (723, 1710, 1709, 728), (728, 1709, 2008, 1682), (721, 724, 729, 725), (725, 729, 1706, 1707), (724, 1683, 1684, 729), (729, 1684, 2007, 1706), (730, 734, 735, 731), (731, 735, 1681, 1680), (734, 1713, 1714, 735), (735, 1714, 2006, 1681), (730, 731, 736, 732), (732, 736, 1717, 1716), (731, 1680, 1679, 736), (736, 1679, 2007, 1717), (730, 732, 737, 733), (733, 737, 1601, 1602), (732, 1716, 1715, 737), (737, 1715, 1987, 1601), (730, 733, 738, 734), (734, 738, 1712, 1713), (733, 1602, 1603, 738), (738, 1603, 1986, 1712), (739, 743, 744, 740), (740, 744, 1684, 1683), (743, 1716, 1717, 744), (744, 1717, 2007, 1684), (739, 740, 745, 741), (741, 745, 1720, 1719), (740, 1683, 1682, 745), (745, 1682, 2008, 1720), (739, 741, 746, 742), (742, 746, 1604, 1605), (741, 1719, 1718, 746), (746, 1718, 1988, 1604), (739, 742, 747, 743), (743, 747, 1715, 1716), (742, 1605, 1606, 747), (747, 1606, 1987, 1715), (748, 752, 753, 749), (749, 753, 1585, 1584), (752, 1590, 1591, 753), (753, 1591, 1972, 1585), (748, 749, 754, 750), (750, 754, 1741, 1740), (749, 1584, 1583, 754), (754, 1583, 1981, 1741), (748, 750, 755, 751), (751, 755, 1721, 1722), (750, 1740, 1739, 755), (755, 1739, 2009, 1721), (748, 751, 756, 752), (752, 756, 1589, 1590), (751, 1722, 1723, 756), (756, 1723, 1983, 1589), (757, 761, 762, 758), (758, 762, 1588, 1587), (761, 1740, 1741, 762), (762, 1741, 1981, 1588), (757, 758, 763, 759), (759, 763, 1336, 1335), (758, 1587, 1586, 763), (763, 1586, 1982, 1336), (757, 759, 764, 760), (760, 764, 1724, 1725), (759, 1335, 1334, 764), (764, 1334, 2010, 1724), (757, 760, 765, 761), (761, 765, 1739, 1740), (760, 1725, 1726, 765), (765, 1726, 2009, 1739), (766, 770, 771, 767), (767, 771, 1723, 1722), (770, 1593, 1594, 771), (771, 1594, 1983, 1723), (766, 767, 772, 768), (768, 772, 1744, 1743), (767, 1722, 1721, 772), (772, 1721, 2009, 1744), (766, 768, 773, 769), (769, 773, 1727, 1728), (768, 1743, 1742, 773), (773, 1742, 2011, 1727), (766, 769, 774, 770), (770, 774, 1592, 1593), (769, 1728, 1729, 774), (774, 1729, 1984, 1592), (775, 779, 780, 776), (776, 780, 1726, 1725), (779, 1743, 1744, 780), (780, 1744, 2009, 1726), (775, 776, 781, 777), (777, 781, 1342, 1341), (776, 1725, 1724, 781), (781, 1724, 2010, 1342), (775, 777, 782, 778), (778, 782, 1730, 1731), (777, 1341, 1340, 782), (782, 1340, 2012, 1730), (775, 778, 783, 779), (779, 783, 1742, 1743), (778, 1731, 1732, 783), (783, 1732, 2011, 1742), (784, 788, 789, 785), (785, 789, 1729, 1728), (788, 1596, 1597, 789), (789, 1597, 1984, 1729), (784, 785, 790, 786), (786, 790, 1747, 1746), (785, 1728, 1727, 790), (790, 1727, 2011, 1747), (784, 786, 791, 787), (787, 791, 1733, 1734), (786, 1746, 1745, 791), (791, 1745, 2013, 1733), (784, 787, 792, 788), (788, 792, 1595, 1596), (787, 1734, 1735, 792), (792, 1735, 1985, 1595), (793, 797, 798, 794), (794, 798, 1732, 1731), (797, 1746, 1747, 798), (798, 1747, 2011, 1732), (793, 794, 799, 795), (795, 799, 1348, 1347), (794, 1731, 1730, 799), (799, 1730, 2012, 1348), (793, 795, 800, 796), (796, 800, 1736, 1737), (795, 1347, 1346, 800), (800, 1346, 2014, 1736), (793, 796, 801, 797), (797, 801, 1745, 1746), (796, 1737, 1738, 801), (801, 1738, 2013, 1745), (802, 806, 807, 803), (803, 807, 1735, 1734), (806, 1560, 1559, 807), (807, 1559, 1985, 1735), (802, 803, 808, 804), (804, 808, 1750, 1749), (803, 1734, 1733, 808), (808, 1733, 2013, 1750), (802, 804, 809, 805), (805, 809, 1613, 1614), (804, 1749, 1748, 809), (809, 1748, 1991, 1613), (802, 805, 810, 806), (806, 810, 1561, 1560), (805, 1614, 1615, 810), (810, 1615, 1974, 1561), (811, 815, 816, 812), (812, 816, 1738, 1737), (815, 1749, 1750, 816), (816, 1750, 2013, 1738), (811, 812, 817, 813), (813, 817, 1354, 1353), (812, 1737, 1736, 817), (817, 1736, 2014, 1354), (811, 813, 818, 814), (814, 818, 1616, 1617), (813, 1353, 1352, 818), (818, 1352, 1992, 1616), (811, 814, 819, 815), (815, 819, 1748, 1749), (814, 1617, 1618, 819), (819, 1618, 1991, 1748), (820, 824, 825, 821), (821, 825, 1612, 1611), (824, 1764, 1765, 825), (825, 1765, 1989, 1612), (820, 821, 826, 822), (822, 826, 1372, 1371), (821, 1611, 1610, 826), (826, 1610, 1990, 1372), (820, 822, 827, 823), (823, 827, 1751, 1752), (822, 1371, 1370, 827), (827, 1370, 2016, 1751), (820, 823, 828, 824), (824, 828, 1763, 1764), (823, 1752, 1753, 828), (828, 1753, 2015, 1763), (829, 833, 834, 830), (830, 834, 1753, 1752), (833, 1767, 1768, 834), (834, 1768, 2015, 1753), (829, 830, 835, 831), (831, 835, 1378, 1377), (830, 1752, 1751, 835), (835, 1751, 2016, 1378), (829, 831, 836, 832), (832, 836, 1754, 1755), (831, 1377, 1376, 836), (836, 1376, 2018, 1754), (829, 832, 837, 833), (833, 837, 1766, 1767), (832, 1755, 1756, 837), (837, 1756, 2017, 1766), (838, 842, 843, 839), (839, 843, 1756, 1755), (842, 1770, 1771, 843), (843, 1771, 2017, 1756), (838, 839, 844, 840), (840, 844, 1384, 1383), (839, 1755, 1754, 844), (844, 1754, 2018, 1384), (838, 840, 845, 841), (841, 845, 1760, 1761), (840, 1383, 1382, 845), (845, 1382, 2020, 1760), (838, 841, 846, 842), (842, 846, 1769, 1770), (841, 1761, 1762, 846), (846, 1762, 2019, 1769), (847, 851, 852, 848), (848, 852, 1759, 1758), (851, 1581, 1580, 852), (852, 1580, 1980, 1759), (847, 848, 853, 849), (849, 853, 1774, 1773), (848, 1758, 1757, 853), (853, 1757, 2019, 1774), (847, 849, 854, 850), (850, 854, 1574, 1575), (849, 1773, 1772, 854), (854, 1772, 1978, 1574), (847, 850, 855, 851), (851, 855, 1582, 1581), (850, 1575, 1576, 855), (855, 1576, 1971, 1582), (856, 860, 861, 857), (857, 861, 1762, 1761), (860, 1773, 1774, 861), (861, 1774, 2019, 1762), (856, 857, 862, 858), (858, 862, 1390, 1389), (857, 1761, 1760, 862), (862, 1760, 2020, 1390), (856, 858, 863, 859), (859, 863, 1577, 1578), (858, 1389, 1388, 863), (863, 1388, 1979, 1577), (856, 859, 864, 860), (860, 864, 1772, 1773), (859, 1578, 1579, 864), (864, 1579, 1978, 1772), (865, 869, 870, 866), (866, 870, 1783, 1782), (869, 1794, 1795, 870), (870, 1795, 2030, 1783), (865, 866, 871, 867), (867, 871, 1798, 1797), (866, 1782, 1781, 871), (871, 1781, 2034, 1798), (865, 867, 872, 868), (868, 872, 1784, 1785), (867, 1797, 1796, 872), (872, 1796, 2036, 1784), (865, 868, 873, 869), (869, 873, 1793, 1794), (868, 1785, 1786, 873), (873, 1786, 2035, 1793), (874, 877, 878, 875), (875, 878, 1631, 1632), (877, 1812, 1811, 878), (878, 1811, 2025, 1631), (874, 875, 879, 876), (876, 879, 1814, 1815), (875, 1632, 1633, 879), (879, 1633, 2022, 1814), (874, 876, 880, 877), (877, 880, 1813, 1812), (876, 1815, 1816, 880), (880, 1816, 2023, 1813), (881, 885, 886, 882), (882, 886, 1517, 1518), (885, 1776, 1777, 886), (886, 1777, 2028, 1517), (881, 882, 887, 883), (883, 887, 1808, 1809), (882, 1518, 1519, 887), (887, 1519, 2045, 1808), (881, 883, 888, 884), (884, 888, 1876, 1875), (883, 1809, 1810, 888), (888, 1810, 2044, 1876), (881, 884, 889, 885), (885, 889, 1775, 1776), (884, 1875, 1874, 889), (889, 1874, 2024, 1775), (890, 894, 895, 891), (891, 895, 1880, 1881), (894, 1779, 1780, 895), (895, 1780, 2026, 1880), (890, 891, 896, 892), (892, 896, 1867, 1866), (891, 1881, 1882, 896), (896, 1882, 2047, 1867), (890, 892, 897, 893), (893, 897, 1633, 1632), (892, 1866, 1865, 897), (897, 1865, 2022, 1633), (890, 893, 898, 894), (894, 898, 1778, 1779), (893, 1632, 1631, 898), (898, 1631, 2025, 1778), (899, 903, 904, 900), (900, 904, 1874, 1875), (903, 1893, 1894, 904), (904, 1894, 2024, 1874), (899, 900, 905, 901), (901, 905, 1862, 1863), (900, 1875, 1876, 905), (905, 1876, 2044, 1862), (899, 901, 906, 902), (902, 906, 1831, 1830), (901, 1863, 1864, 906), (906, 1864, 2043, 1831), (899, 902, 907, 903), (903, 907, 1892, 1893), (902, 1830, 1829, 907), (907, 1829, 2034, 1892), (908, 912, 913, 909), (909, 913, 1562, 1563), (912, 1839, 1840, 913), (913, 1840, 1988, 1562), (908, 909, 914, 910), (910, 914, 1615, 1614), (909, 1563, 1564, 914), (914, 1564, 1974, 1615), (908, 910, 915, 911), (911, 915, 1834, 1833), (910, 1614, 1613, 915), (915, 1613, 1991, 1834), (908, 911, 916, 912), (912, 916, 1838, 1839), (911, 1833, 1832, 916), (916, 1832, 2038, 1838), (917, 921, 922, 918), (918, 922, 1832, 1833), (921, 1803, 1804, 922), (922, 1804, 2038, 1832), (917, 918, 923, 919), (919, 923, 1618, 1617), (918, 1833, 1834, 923), (923, 1834, 1991, 1618), (917, 919, 924, 920), (920, 924, 1468, 1467), (919, 1617, 1616, 924), (924, 1616, 1992, 1468), (917, 920, 925, 921), (921, 925, 1802, 1803), (920, 1467, 1466, 925), (925, 1466, 2040, 1802), (926, 930, 931, 927), (927, 931, 1606, 1605), (930, 1650, 1651, 931), (931, 1651, 1987, 1606), (926, 927, 932, 928), (928, 932, 1840, 1839), (927, 1605, 1604, 932), (932, 1604, 1988, 1840), (926, 928, 933, 929), (929, 933, 1835, 1836), (928, 1839, 1838, 933), (933, 1838, 2038, 1835), (926, 929, 934, 930), (930, 934, 1649, 1650), (929, 1836, 1837, 934), (934, 1837, 1998, 1649), (935, 939, 940, 936), (936, 940, 1645, 1644), (939, 1653, 1654, 940), (940, 1654, 1997, 1645), (935, 936, 941, 937), (937, 941, 1843, 1842), (936, 1644, 1643, 941), (941, 1643, 1998, 1843), (935, 937, 942, 938), (938, 942, 1469, 1470), (937, 1842, 1841, 942), (942, 1841, 2039, 1469), (935, 938, 943, 939), (939, 943, 1652, 1653), (938, 1470, 1471, 943), (943, 1471, 1999, 1652), (944, 948, 949, 945), (945, 949, 1660, 1659), (948, 1821, 1822, 949), (949, 1822, 1980, 1660), (944, 945, 950, 946), (946, 950, 1696, 1695), (945, 1659, 1658, 950), (950, 1658, 2000, 1696), (944, 946, 951, 947), (947, 951, 1844, 1845), (946, 1695, 1694, 951), (951, 1694, 2003, 1844), (944, 947, 952, 948), (948, 952, 1820, 1821), (947, 1845, 1846, 952), (952, 1846, 2041, 1820), (953, 957, 958, 954), (954, 958, 1846, 1845), (957, 1806, 1807, 958), (958, 1807, 2041, 1846), (953, 954, 959, 955), (955, 959, 1705, 1704), (954, 1845, 1844, 959), (959, 1844, 2003, 1705), (953, 955, 960, 956), (956, 960, 1847, 1848), (955, 1704, 1703, 960), (960, 1703, 2006, 1847), (953, 956, 961, 957), (957, 961, 1805, 1806), (956, 1848, 1849, 961), (961, 1849, 2042, 1805), (962, 966, 967, 963), (963, 967, 1849, 1848), (966, 1818, 1817, 967), (967, 1817, 2042, 1849), (962, 963, 968, 964), (964, 968, 1714, 1713), (963, 1848, 1847, 968), (968, 1847, 2006, 1714), (962, 964, 969, 965), (965, 969, 1598, 1599), (964, 1713, 1712, 969), (969, 1712, 1986, 1598), (962, 965, 970, 966), (966, 970, 1819, 1818), (965, 1599, 1600, 970), (970, 1600, 1973, 1819), (971, 975, 976, 972), (972, 976, 1609, 1608), (975, 1818, 1819, 976), (976, 1819, 1973, 1609), (971, 972, 977, 973), (973, 977, 1765, 1764), (972, 1608, 1607, 977), (977, 1607, 1989, 1765), (971, 973, 978, 974), (974, 978, 1850, 1851), (973, 1764, 1763, 978), (978, 1763, 2015, 1850), (971, 974, 979, 975), (975, 979, 1817, 1818), (974, 1851, 1852, 979), (979, 1852, 2042, 1817), (980, 984, 985, 981), (981, 985, 1852, 1851), (984, 1806, 1805, 985), (985, 1805, 2042, 1852), (980, 981, 986, 982), (982, 986, 1768, 1767), (981, 1851, 1850, 986), (986, 1850, 2015, 1768), (980, 982, 987, 983), (983, 987, 1853, 1854), (982, 1767, 1766, 987), (987, 1766, 2017, 1853), (980, 983, 988, 984), (984, 988, 1807, 1806), (983, 1854, 1855, 988), (988, 1855, 2041, 1807), (989, 993, 994, 990), (990, 994, 1855, 1854), (993, 1821, 1820, 994), (994, 1820, 2041, 1855), (989, 990, 995, 991), (991, 995, 1771, 1770), (990, 1854, 1853, 995), (995, 1853, 2017, 1771), (989, 991, 996, 992), (992, 996, 1757, 1758), (991, 1770, 1769, 996), (996, 1769, 2019, 1757), (989, 992, 997, 993), (993, 997, 1822, 1821), (992, 1758, 1759, 997), (997, 1759, 1980, 1822), (998, 1002, 1003, 999), (999, 1003, 1829, 1830), (1002, 1797, 1798, 1003), (1003, 1798, 2034, 1829), (998, 999, 1004, 1000), (1000, 1004, 1858, 1857), (999, 1830, 1831, 1004), (1004, 1831, 2043, 1858), (998, 1000, 1005, 1001), (1001, 1005, 1870, 1869), (1000, 1857, 1856, 1005), (1005, 1856, 2021, 1870), (998, 1001, 1006, 1002), (1002, 1006, 1796, 1797), (1001, 1869, 1868, 1006), (1006, 1868, 2036, 1796), (1007, 1011, 1012, 1008), (1008, 1012, 1868, 1869), (1011, 1896, 1897, 1012), (1012, 1897, 2036, 1868), (1007, 1008, 1013, 1009), (1009, 1013, 1861, 1860), (1008, 1869, 1870, 1013), (1013, 1870, 2021, 1861), (1007, 1009, 1014, 1010), (1010, 1014, 1882, 1881), (1009, 1860, 1859, 1014), (1014, 1859, 2047, 1882), (1007, 1010, 1015, 1011), (1011, 1015, 1895, 1896), (1010, 1881, 1880, 1015), (1015, 1880, 2026, 1895), (1016, 1020, 1021, 1017), (1017, 1021, 1879, 1878), (1020, 1623, 1624, 1021), (1021, 1624, 1993, 1879), (1016, 1017, 1022, 1018), (1018, 1022, 1888, 1887), (1017, 1878, 1877, 1022), (1022, 1877, 2032, 1888), (1016, 1018, 1023, 1019), (1019, 1023, 1391, 1392), (1018, 1887, 1886, 1023), (1023, 1886, 2029, 1391), (1016, 1019, 1024, 1020), (1020, 1024, 1622, 1623), (1019, 1392, 1393, 1024), (1024, 1393, 1994, 1622), (1025, 1029, 1030, 1026), (1026, 1030, 1201, 1200), (1029, 1578, 1577, 1030), (1030, 1577, 1979, 1201), (1025, 1026, 1031, 1027), (1027, 1031, 1891, 1890), (1026, 1200, 1199, 1031), (1031, 1199, 2027, 1891), (1025, 1027, 1032, 1028), (1028, 1032, 1826, 1827), (1027, 1890, 1889, 1032), (1032, 1889, 2031, 1826), (1025, 1028, 1033, 1029), (1029, 1033, 1579, 1578), (1028, 1827, 1828, 1033), (1033, 1828, 1978, 1579), (1034, 1038, 1039, 1035), (1035, 1039, 1825, 1824), (1038, 1620, 1621, 1039), (1039, 1621, 1976, 1825), (1034, 1035, 1040, 1036), (1036, 1040, 1789, 1788), (1035, 1824, 1823, 1040), (1040, 1823, 2033, 1789), (1034, 1036, 1041, 1037), (1037, 1041, 1877, 1878), (1036, 1788, 1787, 1041), (1041, 1787, 2032, 1877), (1034, 1037, 1042, 1038), (1038, 1042, 1619, 1620), (1037, 1878, 1879, 1042), (1042, 1879, 1993, 1619), (1043, 1047, 1048, 1044), (1044, 1048, 1828, 1827), (1047, 1575, 1574, 1048), (1048, 1574, 1978, 1828), (1043, 1044, 1049, 1045), (1045, 1049, 1792, 1791), (1044, 1827, 1826, 1049), (1049, 1826, 2031, 1792), (1043, 1045, 1050, 1046), (1046, 1050, 1871, 1872), (1045, 1791, 1790, 1050), (1050, 1790, 2030, 1871), (1043, 1046, 1051, 1047), (1047, 1051, 1576, 1575), (1046, 1872, 1873, 1051), (1051, 1873, 1971, 1576), (1052, 1056, 1057, 1053), (1053, 1057, 1873, 1872), (1056, 1566, 1567, 1057), (1057, 1567, 1971, 1873), (1052, 1053, 1058, 1054), (1054, 1058, 1795, 1794), (1053, 1872, 1871, 1058), (1058, 1871, 2030, 1795), (1052, 1054, 1059, 1055), (1055, 1059, 1883, 1884), (1054, 1794, 1793, 1059), (1059, 1793, 2035, 1883), (1052, 1055, 1060, 1056), (1056, 1060, 1565, 1566), (1055, 1884, 1885, 1060), (1060, 1885, 1975, 1565), (1061, 1065, 1066, 1062), (1062, 1066, 1885, 1884), (1065, 1569, 1570, 1066), (1066, 1570, 1975, 1885), (1061, 1062, 1067, 1063), (1063, 1067, 1801, 1800), (1062, 1884, 1883, 1067), (1067, 1883, 2035, 1801), (1061, 1063, 1068, 1064), (1064, 1068, 1823, 1824), (1063, 1800, 1799, 1068), (1068, 1799, 2033, 1823), (1061, 1064, 1069, 1065), (1065, 1069, 1568, 1569), (1064, 1824, 1825, 1069), (1069, 1825, 1976, 1568), (1070, 1074, 1075, 1071), (1071, 1075, 1544, 1545), (1074, 1890, 1891, 1075), (1075, 1891, 2027, 1544), (1070, 1071, 1076, 1072), (1072, 1076, 1777, 1776), (1071, 1545, 1546, 1076), (1076, 1546, 2028, 1777), (1070, 1072, 1077, 1073), (1073, 1077, 1900, 1899), (1072, 1776, 1775, 1077), (1077, 1775, 2024, 1900), (1070, 1073, 1078, 1074), (1074, 1078, 1889, 1890), (1073, 1899, 1898, 1078), (1078, 1898, 2031, 1889), (1079, 1083, 1084, 1080), (1080, 1084, 1904, 1905), (1083, 1788, 1789, 1084), (1084, 1789, 2033, 1904), (1079, 1080, 1085, 1081), (1081, 1085, 1780, 1779), (1080, 1905, 1906, 1085), (1085, 1906, 2026, 1780), (1079, 1081, 1086, 1082), (1082, 1086, 1901, 1902), (1081, 1779, 1778, 1086), (1086, 1778, 2025, 1901), (1079, 1082, 1087, 1083), (1083, 1087, 1787, 1788), (1082, 1902, 1903, 1087), (1087, 1903, 2032, 1787), (1088, 1092, 1093, 1089), (1089, 1093, 1898, 1899), (1092, 1791, 1792, 1093), (1093, 1792, 2031, 1898), (1088, 1089, 1094, 1090), (1090, 1094, 1894, 1893), (1089, 1899, 1900, 1094), (1094, 1900, 2024, 1894), (1088, 1090, 1095, 1091), (1091, 1095, 1781, 1782), (1090, 1893, 1892, 1095), (1095, 1892, 2034, 1781), (1088, 1091, 1096, 1092), (1092, 1096, 1790, 1791), (1091, 1782, 1783, 1096), (1096, 1783, 2030, 1790), (1097, 1101, 1102, 1098), (1098, 1102, 1786, 1785), (1101, 1800, 1801, 1102), (1102, 1801, 2035, 1786), (1097, 1098, 1103, 1099), (1099, 1103, 1897, 1896), (1098, 1785, 1784, 1103), (1103, 1784, 2036, 1897), (1097, 1099, 1104, 1100), (1100, 1104, 1906, 1905), (1099, 1896, 1895, 1104), (1104, 1895, 2026, 1906), (1097, 1100, 1105, 1101), (1101, 1105, 1799, 1800), (1100, 1905, 1904, 1105), (1105, 1904, 2033, 1799), (1106, 1110, 1111, 1107), (1107, 1111, 1837, 1836), (1110, 1842, 1843, 1111), (1111, 1843, 1998, 1837), (1106, 1107, 1112, 1108), (1108, 1112, 1804, 1803), (1107, 1836, 1835, 1112), (1112, 1835, 2038, 1804), (1106, 1108, 1113, 1109), (1109, 1113, 1424, 1425), (1108, 1803, 1802, 1113), (1113, 1802, 2040, 1424), (1106, 1109, 1114, 1110), (1110, 1114, 1841, 1842), (1109, 1425, 1426, 1114), (1114, 1426, 2039, 1841), (1115, 1118, 1119, 1116), (1116, 1119, 1915, 1914), (1118, 1911, 1912, 1119), (1119, 1912, 2025, 1915), (1115, 1116, 1120, 1117), (1117, 1120, 1408, 1407), (1116, 1914, 1913, 1120), (1120, 1913, 2046, 1408), (1115, 1117, 1121, 1118), (1118, 1121, 1910, 1911), (1117, 1407, 1406, 1121), (1121, 1406, 2029, 1910), (1122, 1125, 1126, 1123), (1123, 1126, 1886, 1887), (1125, 1911, 1910, 1126), (1126, 1910, 2029, 1886), (1122, 1123, 1127, 1124), (1124, 1127, 1903, 1902), (1123, 1887, 1888, 1127), (1127, 1888, 2032, 1903), (1122, 1124, 1128, 1125), (1125, 1128, 1912, 1911), (1124, 1902, 1901, 1128), (1128, 1901, 2025, 1912), (1129, 1132, 1133, 1130), (1130, 1133, 1913, 1914), (1132, 1437, 1436, 1133), (1133, 1436, 2046, 1913), (1129, 1130, 1134, 1131), (1131, 1134, 1811, 1812), (1130, 1914, 1915, 1134), (1134, 1915, 2025, 1811), (1129, 1131, 1135, 1132), (1132, 1135, 1438, 1437), (1131, 1812, 1813, 1135), (1135, 1813, 2023, 1438)])
me_head.polygons.foreach_set('use_smooth', [True] * 2016)
me_head.materials.append(mat_head)
me_head.use_remesh_preserve_volume = False
me_head.use_remesh_preserve_attributes = False
me_head.use_mirror_vertex_groups = False
me_head.update()

# ---- objects
ob_head = bpy.data.objects.new('Head', me_head)

# ---- transforms, parenting, visibility, modifiers, constraints
ob_head.location = (3.0, -0.1427, 5.519)
ob_head.rotation_euler = (0.0, -0.0, -1.565)
ob_head.scale = (0.5306, 0.5292, 0.5301)
ob_head.lock_rotations_4d = False
ob_head.empty_display_type = 'ARROWS'
ob_head.lineart.crease_threshold = 0.0

# ---- collection membership
col_collection_10.objects.link(ob_head)

# ---- scene / render settings (as saved in the file)
scene.frame_start = 1; scene.frame_end = 250; scene.frame_set(1)
scene.render.engine = 'CYCLES'
scene.render.image_settings.color_mode = 'RGB'
scene.render.image_settings.compression = 90
scene.render.resolution_percentage = 50
scene.render.dither_intensity = 0.0
scene.render.bake_margin = 2
scene.cycles.use_denoising = False
scene.cycles.samples = 10
scene.cycles.sampling_pattern = 'TABULATED_SOBOL'
scene.cycles.light_sampling_threshold = 0.0
scene.cycles.use_adaptive_sampling = False
scene.cycles.use_light_tree = False
scene.cycles.blur_glossy = 0.0
scene.cycles.volume_bounces = 1
scene.cycles.pixel_filter_type = 'GAUSSIAN'
scene.cycles.sample_clamp_indirect = 0.0
scene.view_settings.view_transform = 'Standard'
bpy.context.view_layer.update()

# ---- added for rendering (the .blend has no active camera and no usable light): camera, sun
cam_auto = bpy.data.cameras.new('AutoCamera')
cam_auto.lens = 50.0
cam_auto.sensor_width = 36.0
cam_auto.clip_end = 1000.0
ob_auto_camera = bpy.data.objects.new('AutoCamera', cam_auto)
scene.collection.objects.link(ob_auto_camera)
ob_auto_camera.location = (7.0889, -4.62893, 8.03797)
ob_auto_camera.rotation_euler = (1.09748, -7.21219e-08, 0.694738)
scene.camera = ob_auto_camera
light_auto_sun = bpy.data.lights.new('AutoSun', 'SUN')
light_auto_sun.energy = 3.0
light_auto_sun.angle = 0.0523599
ob_auto_sun = bpy.data.objects.new('AutoSun', light_auto_sun)
scene.collection.objects.link(ob_auto_sun)
ob_auto_sun.rotation_euler = (0.872665, 0.174533, 0.523599)
bpy.context.view_layer.update()
